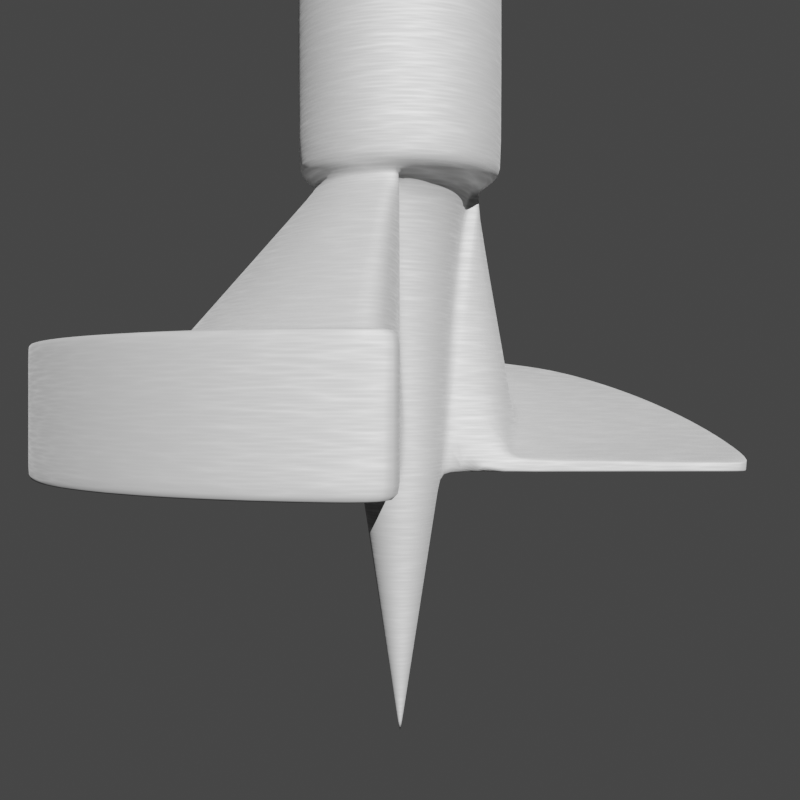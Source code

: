 # Source: Powerbore_Drill_Bit.blend  (saved by Blender 2.80.41; exported with 4.5.12 LTS)
import bpy
from mathutils import Matrix  # noqa: F401  (used for matrix-valued properties, if any)

bpy.ops.wm.read_factory_settings(use_empty=True)
scene = bpy.context.scene
scene.name = 'Scene'

# ---- collections
col_collection = bpy.data.collections.new('Collection'); scene.collection.children.link(col_collection)

# ---- materials (node trees are filled in below, after node groups)
mat_material_001 = bpy.data.materials.new('Material.001')
mat_material_001.alpha_threshold = 0.0
mat_material_001.line_color = (0.0, 0.0, 0.0, 1.0)

# ---- material node trees
mat_material_001.use_nodes = True; mat_material_001.node_tree.nodes.clear()
_N = mat_material_001.node_tree.nodes; _L = mat_material_001.node_tree.links
n0 = _N.new('ShaderNodeMixShader'); n0.name = 'Mix Shader'; n0.location = (433, 185)
n1 = _N.new('ShaderNodeTexVoronoi'); n1.name = 'Voronoi Texture'; n1.location = (-136, 423)
n1.inputs[2].default_value = 200.0
n2 = _N.new('ShaderNodeTexCoord'); n2.name = 'Texture Coordinate'; n2.location = (-835, 455)
n3 = _N.new('ShaderNodeMapping'); n3.name = 'Mapping'; n3.location = (-586, 484)
n3.inputs[2].default_value = (0.1588, -0.8604, 0.0)
n3.inputs[3].default_value = (0.1, 0.1, 5.0)
n4 = _N.new('ShaderNodeOutputMaterial'); n4.name = 'Material Output'; n4.location = (914, 136)
n5 = _N.new('ShaderNodeMixShader'); n5.name = 'Mix Shader.001'; n5.location = (694, 78)
n5.inputs[0].default_value = 0.1
n6 = _N.new('ShaderNodeBsdfAnisotropic'); n6.name = 'Glossy BSDF.001'; n6.location = (455, -89)
n6.distribution = 'GGX'
n6.inputs[0].default_value = (0.5555, 0.5555, 0.5555, 1.0)
n6.inputs[1].default_value = 0.7376
n7 = _N.new('ShaderNodeBsdfAnisotropic'); n7.name = 'Glossy BSDF'; n7.location = (-129, -89)
n7.distribution = 'GGX'
n7.inputs[0].default_value = (1.0, 1.0, 1.0, 1.0)
n7.inputs[1].default_value = 0.7389
n8 = _N.new('ShaderNodeMixShader'); n8.name = 'Mix Shader.002'; n8.location = (136, 39)
n8.inputs[0].default_value = 0.603
n9 = _N.new('ShaderNodeBsdfPrincipled'); n9.name = 'Principled BSDF'; n9.location = (-558, 150)
n9.distribution = 'GGX'
n9.subsurface_method = 'BURLEY'
n9.inputs[0].default_value = (0.384, 0.384, 0.384, 1.0)
n9.inputs[1].default_value = 0.4349
n9.inputs[2].default_value = 0.7365
n9.inputs[3].default_value = 1.45
n9.inputs[24].default_value = 0.04698
n10 = _N.new('ShaderNodeMath'); n10.name = 'Math'; n10.location = (0, 0)
n10.operation = 'MULTIPLY'
_L.new(n0.outputs[0], n5.inputs[1])
_L.new(n7.outputs[0], n8.inputs[2])
_L.new(n3.outputs[0], n1.inputs[0])
_L.new(n2.outputs[0], n3.inputs[0])
_L.new(n9.outputs[0], n0.inputs[1])
_L.new(n5.outputs[0], n4.inputs[0])
_L.new(n6.outputs[0], n5.inputs[2])
_L.new(n8.outputs[0], n0.inputs[2])
_L.new(n9.outputs[0], n8.inputs[1])
_L.new(n10.outputs[0], n0.inputs[0])
_L.new(n1.outputs[0], n10.inputs[0])
_L.new(n1.outputs[0], n10.inputs[1])
n4.is_active_output = True

# ---- world
world_world = bpy.data.worlds.new('World'); scene.world = world_world
world_world.use_nodes = True; world_world.node_tree.nodes.clear()
_N = world_world.node_tree.nodes; _L = world_world.node_tree.links
n0 = _N.new('ShaderNodeOutputWorld'); n0.name = 'World Output'; n0.location = (300, 300)
n1 = _N.new('ShaderNodeBackground'); n1.name = 'Background'; n1.location = (10, 300)
n1.inputs[0].default_value = (0.05088, 0.05088, 0.05088, 1.0)
_L.new(n1.outputs[0], n0.inputs[0])
n0.is_active_output = True
world_world.color = (0.05088, 0.05088, 0.05088)
world_world.use_sun_shadow = False
world_world.sun_shadow_jitter_overblur = 0.0

# ---- cameras
cam_camera_001 = bpy.data.cameras.new('Camera.001')
cam_camera_001.clip_end = 100.0
cam_camera_001.ortho_scale = 7.314
cam_camera_001.dof.focus_distance = 0.0

# ---- lights
light_light = bpy.data.lights.new('Light', 'SUN')
light_light.transmission_factor = 0.0
light_light.cutoff_distance = 30.0
light_light.angle = 0.0
light_light.shadow_buffer_clip_start = 1.001
light_light.shadow_cascade_max_distance = 1000.0

# ---- meshes
me_cylinder_005 = bpy.data.meshes.new('Cylinder.005')
me_cylinder_005.from_pydata([(0.0, 1.0, -1.0), (0.0, 1.0, 1.0), (0.1951, 0.9808, -1.0), (0.1951, 0.9808, 1.0), (0.3827, 0.9239, -1.0), (0.3827, 0.9239, 1.0), (0.5556, 0.8315, -1.0), (0.5556, 0.8315, 1.0), (0.7071, 0.7071, -1.0), (0.7071, 0.7071, 1.0), (0.8315, 0.5556, -1.0), (0.8315, 0.5556, 1.0), (0.9239, 0.3827, -1.0), (0.9239, 0.3827, 1.0), (0.9808, 0.1951, -1.0), (0.9808, 0.1951, 1.0), (1.0, 7.55e-08, -1.0), (1.0, 7.55e-08, 1.0), (0.9808, -0.1951, -1.0), (0.9808, -0.1951, 1.0), (0.9239, -0.3827, -1.0), (0.9239, -0.3827, 1.0), (0.8315, -0.5556, -1.0), (0.8315, -0.5556, 1.0), (0.7071, -0.7071, -1.0), (0.7071, -0.7071, 1.0), (0.5556, -0.8315, -1.0), (0.5556, -0.8315, 1.0), (0.3827, -0.9239, -1.0), (0.3827, -0.9239, 1.0), (0.1951, -0.9808, -1.0), (0.1951, -0.9808, 1.0), (-3.258e-07, -1.0, -1.0), (-3.258e-07, -1.0, 1.0), (-0.1951, -0.9808, -1.0), (-0.1951, -0.9808, 1.0), (-0.3827, -0.9239, -1.0), (-0.3827, -0.9239, 1.0), (-0.5556, -0.8315, -1.0), (-0.5556, -0.8315, 1.0), (-0.7071, -0.7071, -1.0), (-0.7071, -0.7071, 1.0), (-0.8315, -0.5556, -1.0), (-0.8315, -0.5556, 1.0), (-0.9239, -0.3827, -1.0), (-0.9239, -0.3827, 1.0), (-0.9808, -0.1951, -1.0), (-0.9808, -0.1951, 1.0), (-1.0, 9.656e-07, -1.0), (-1.0, 9.656e-07, 1.0), (-0.9808, 0.1951, -1.0), (-0.9808, 0.1951, 1.0), (-0.9239, 0.3827, -1.0), (-0.9239, 0.3827, 1.0), (-0.8315, 0.5556, -1.0), (-0.8315, 0.5556, 1.0), (-0.7071, 0.7071, -1.0), (-0.7071, 0.7071, 1.0), (-0.5556, 0.8315, -1.0), (-0.5556, 0.8315, 1.0), (-0.3827, 0.9239, -1.0), (-0.3827, 0.9239, 1.0), (-0.1951, 0.9808, -1.0), (-0.1951, 0.9808, 1.0)], [], [(0, 1, 3, 2), (2, 3, 5, 4), (4, 5, 7, 6), (6, 7, 9, 8), (8, 9, 11, 10), (10, 11, 13, 12), (12, 13, 15, 14), (14, 15, 17, 16), (16, 17, 19, 18), (18, 19, 21, 20), (20, 21, 23, 22), (22, 23, 25, 24), (24, 25, 27, 26), (26, 27, 29, 28), (28, 29, 31, 30), (30, 31, 33, 32), (32, 33, 35, 34), (34, 35, 37, 36), (36, 37, 39, 38), (38, 39, 41, 40), (40, 41, 43, 42), (42, 43, 45, 44), (44, 45, 47, 46), (46, 47, 49, 48), (48, 49, 51, 50), (50, 51, 53, 52), (52, 53, 55, 54), (54, 55, 57, 56), (56, 57, 59, 58), (58, 59, 61, 60), (3, 1, 63, 61, 59, 57, 55, 53, 51, 49, 47, 45, 43, 41, 39, 37, 35, 33, 31, 29, 27, 25, 23, 21, 19, 17, 15, 13, 11, 9, 7, 5), (60, 61, 63, 62), (62, 63, 1, 0), (0, 2, 4, 6, 8, 10, 12, 14, 16, 18, 20, 22, 24, 26, 28, 30, 32, 34, 36, 38, 40, 42, 44, 46, 48, 50, 52, 54, 56, 58, 60, 62)])
me_cylinder_005.polygons.foreach_set('use_smooth', [True] * 34)
_uv = me_cylinder_005.uv_layers.new(name='UVMap')
_uv.uv.foreach_set('vector', [1.0, 0.5, 1.0, 1.0, 0.9688, 1.0, 0.9688, 0.5, 0.9688, 0.5, 0.9688, 1.0, 0.9375, 1.0, 0.9375, 0.5, 0.9375, 0.5, 0.9375, 1.0, 0.9062, 1.0, 0.9062, 0.5, 0.9062, 0.5, 0.9062, 1.0, 0.875, 1.0, 0.875, 0.5, 0.875, 0.5, 0.875, 1.0, 0.8438, 1.0, 0.8438, 0.5, 0.8438, 0.5, 0.8438, 1.0, 0.8125, 1.0, 0.8125, 0.5, 0.8125, 0.5, 0.8125, 1.0, 0.7812, 1.0, 0.7812, 0.5, 0.7812, 0.5, 0.7812, 1.0, 0.75, 1.0, 0.75, 0.5, 0.75, 0.5, 0.75, 1.0, 0.7188, 1.0, 0.7188, 0.5, 0.7188, 0.5, 0.7188, 1.0, 0.6875, 1.0, 0.6875, 0.5, 0.6875, 0.5, 0.6875, 1.0, 0.6562, 1.0, 0.6562, 0.5, 0.6562, 0.5, 0.6562, 1.0, 0.625, 1.0, 0.625, 0.5, 0.625, 0.5, 0.625, 1.0, 0.5938, 1.0, 0.5938, 0.5, 0.5938, 0.5, 0.5938, 1.0, 0.5625, 1.0, 0.5625, 0.5, 0.5625, 0.5, 0.5625, 1.0, 0.5312, 1.0, 0.5312, 0.5, 0.5312, 0.5, 0.5312, 1.0, 0.5, 1.0, 0.5, 0.5, 0.5, 0.5, 0.5, 1.0, 0.4688, 1.0, 0.4688, 0.5, 0.4688, 0.5, 0.4688, 1.0, 0.4375, 1.0, 0.4375, 0.5, 0.4375, 0.5, 0.4375, 1.0, 0.4062, 1.0, 0.4062, 0.5, 0.4062, 0.5, 0.4062, 1.0, 0.375, 1.0, 0.375, 0.5, 0.375, 0.5, 0.375, 1.0, 0.3438, 1.0, 0.3438, 0.5, 0.3438, 0.5, 0.3438, 1.0, 0.3125, 1.0, 0.3125, 0.5, 0.3125, 0.5, 0.3125, 1.0, 0.2812, 1.0, 0.2812, 0.5, 0.2812, 0.5, 0.2812, 1.0, 0.25, 1.0, 0.25, 0.5, 0.25, 0.5, 0.25, 1.0, 0.2188, 1.0, 0.2188, 0.5, 0.2188, 0.5, 0.2188, 1.0, 0.1875, 1.0, 0.1875, 0.5, 0.1875, 0.5, 0.1875, 1.0, 0.1562, 1.0, 0.1562, 0.5, 0.1562, 0.5, 0.1562, 1.0, 0.125, 1.0, 0.125, 0.5, 0.125, 0.5, 0.125, 1.0, 0.09375, 1.0, 0.09375, 0.5, 0.09375, 0.5, 0.09375, 1.0, 0.0625, 1.0, 0.0625, 0.5, 0.2968, 0.4854, 0.25, 0.49, 0.2032, 0.4854, 0.1582, 0.4717, 0.1167, 0.4496, 0.08029, 0.4197, 0.05045, 0.3833, 0.02827, 0.3418, 0.01461, 0.2968, 0.01, 0.25, 0.01461, 0.2032, 0.02827, 0.1582, 0.05045, 0.1167, 0.08029, 0.08029, 0.1167, 0.05045, 0.1582, 0.02827, 0.2032, 0.01461, 0.25, 0.01, 0.2968, 0.01461, 0.3418, 0.02827, 0.3833, 0.05045, 0.4197, 0.08029, 0.4496, 0.1167, 0.4717, 0.1582, 0.4854, 0.2032, 0.49, 0.25, 0.4854, 0.2968, 0.4717, 0.3418, 0.4496, 0.3833, 0.4197, 0.4197, 0.3833, 0.4496, 0.3418, 0.4717, 0.0625, 0.5, 0.0625, 1.0, 0.03125, 1.0, 0.03125, 0.5, 0.03125, 0.5, 0.03125, 1.0, 0.0, 1.0, 0.0, 0.5, 0.75, 0.49, 0.7968, 0.4854, 0.8418, 0.4717, 0.8833, 0.4496, 0.9197, 0.4197, 0.9496, 0.3833, 0.9717, 0.3418, 0.9854, 0.2968, 0.99, 0.25, 0.9854, 0.2032, 0.9717, 0.1582, 0.9496, 0.1167, 0.9197, 0.08029, 0.8833, 0.05045, 0.8418, 0.02827, 0.7968, 0.01461, 0.75, 0.01, 0.7032, 0.01461, 0.6582, 0.02827, 0.6167, 0.05045, 0.5803, 0.08029, 0.5504, 0.1167, 0.5283, 0.1582, 0.5146, 0.2032, 0.51, 0.25, 0.5146, 0.2968, 0.5283, 0.3418, 0.5504, 0.3833, 0.5803, 0.4197, 0.6167, 0.4496, 0.6582, 0.4717, 0.7032, 0.4854])
me_cylinder_005.use_remesh_preserve_volume = False
me_cylinder_005.use_remesh_preserve_attributes = False
me_cylinder_005.use_mirror_vertex_groups = False
me_cylinder_005.update()
me_cylinder = bpy.data.meshes.new('Cylinder')
me_cylinder.from_pydata([(2.39e-08, 0.7987, -8.166), (6.65e-08, 0.4444, 5.684), (0.1558, 0.7834, -8.166), (0.08669, 0.4358, 5.684), (0.3057, 0.7379, -8.166), (0.1701, 0.4105, 5.684), (0.4438, 0.6641, -8.166), (0.2469, 0.3695, 5.684), (0.5648, 0.5648, -8.166), (0.3142, 0.3142, 5.684), (0.6641, 0.4438, -8.166), (0.3695, 0.2469, 5.684), (0.7379, 0.3057, -8.166), (0.4105, 0.1701, 5.684), (0.7834, 0.1558, -8.166), (0.4358, 0.08669, 5.684), (0.7987, 1.177e-07, -8.166), (0.4444, 1.963e-07, 5.684), (0.7834, -0.1558, -8.166), (0.4358, -0.08669, 5.684), (0.7379, -0.3057, -8.166), (0.4105, -0.1701, 5.684), (0.6641, -0.4438, -8.166), (0.3695, -0.2469, 5.684), (0.5648, -0.5648, -8.166), (0.3142, -0.3142, 5.684), (0.4438, -0.6641, -8.166), (0.2469, -0.3695, 5.684), (0.3057, -0.7379, -8.166), (0.1701, -0.4105, 5.684), (0.1558, -0.7834, -8.166), (0.08669, -0.4358, 5.684), (-2.364e-07, -0.7987, -8.166), (-7.829e-08, -0.4444, 5.684), (-0.1558, -0.7834, -8.166), (-0.08669, -0.4358, 5.684), (-0.3057, -0.7379, -8.166), (-0.1701, -0.4105, 5.684), (-0.4438, -0.6641, -8.166), (-0.2469, -0.3695, 5.684), (-0.5648, -0.5648, -8.166), (-0.3142, -0.3142, 5.684), (-0.6641, -0.4438, -8.166), (-0.3695, -0.2469, 5.684), (-0.7379, -0.3057, -8.166), (-0.4105, -0.1701, 5.684), (-0.7834, -0.1558, -8.166), (-0.4358, -0.08669, 5.684), (-0.7987, 8.286e-07, -8.166), (-0.4444, 5.918e-07, 5.684), (-0.7834, 0.1558, -8.166), (-0.4358, 0.08669, 5.684), (-0.7379, 0.3057, -8.166), (-0.4105, 0.1701, 5.684), (-0.6641, 0.4438, -8.166), (-0.3695, 0.2469, 5.684), (-0.5648, 0.5648, -8.166), (-0.3142, 0.3142, 5.684), (-0.4438, 0.6641, -8.166), (-0.2469, 0.3695, 5.684), (-0.3057, 0.7379, -8.166), (-0.1701, 0.4106, 5.684), (-0.1558, 0.7834, -8.166), (-0.08669, 0.4358, 5.684), (0.0, 1.0, 5.276), (0.1951, 0.9808, 5.276), (0.3827, 0.9239, 5.276), (0.5556, 0.8315, 5.276), (0.7071, 0.7071, 5.276), (0.8315, 0.5556, 5.276), (0.9239, 0.3827, 5.276), (0.9808, 0.1951, 5.276), (1.0, 7.55e-08, 5.276), (0.9808, -0.1951, 5.276), (0.9239, -0.3827, 5.276), (0.8315, -0.5556, 5.276), (0.7071, -0.7071, 5.276), (0.5556, -0.8315, 5.276), (0.3827, -0.9239, 5.276), (0.1951, -0.9808, 5.276), (-3.258e-07, -1.0, 5.276), (-0.1951, -0.9808, 5.276), (-0.3827, -0.9239, 5.276), (-0.5556, -0.8315, 5.276), (-0.7071, -0.7071, 5.276), (-0.8315, -0.5556, 5.276), (-0.9239, -0.3827, 5.276), (-0.9808, -0.1951, 5.276), (-1.0, 9.656e-07, 5.276), (-0.9808, 0.1951, 5.276), (-0.9239, 0.3827, 5.276), (-0.8315, 0.5556, 5.276), (-0.7071, 0.7071, 5.276), (-0.5556, 0.8315, 5.276), (-0.3827, 0.9239, 5.276), (-0.1951, 0.9808, 5.276), (-1.481e-06, 0.3475, 8.86), (0.06779, 0.3408, 8.86), (0.133, 0.321, 8.86), (0.193, 0.2889, 8.86), (0.2457, 0.2457, 8.86), (0.2889, 0.193, 8.86), (0.321, 0.133, 8.86), (0.3408, 0.06779, 8.86), (0.3475, 2.153e-07, 8.86), (0.3408, -0.06779, 8.86), (0.321, -0.133, 8.86), (0.2889, -0.193, 8.86), (0.2457, -0.2457, 8.86), (0.193, -0.2889, 8.86), (0.133, -0.321, 8.86), (0.06778, -0.3408, 8.86), (-1.59e-06, -0.3475, 8.86), (-0.06779, -0.3408, 8.86), (-0.133, -0.321, 8.86), (-0.193, -0.2889, 8.86), (-0.2457, -0.2457, 8.86), (-0.2889, -0.193, 8.86), (-0.321, -0.133, 8.86), (-0.3408, -0.06779, 8.86), (-0.3475, 5.288e-07, 8.86), (-0.3408, 0.06779, 8.86), (-0.321, 0.133, 8.86), (-0.2889, 0.193, 8.86), (-0.2457, 0.2457, 8.86), (-0.193, 0.2889, 8.86), (-0.133, 0.321, 8.86), (-0.06779, 0.3408, 8.86), (4.434e-09, 0.963, 5.303), (6.207e-08, 0.4814, 5.657), (0.09392, 0.4722, 5.657), (0.1879, 0.9445, 5.303), (0.1842, 0.4448, 5.657), (0.3685, 0.8897, 5.303), (0.2675, 0.4003, 5.657), (0.535, 0.8007, 5.303), (0.3404, 0.3404, 5.657), (0.6809, 0.6809, 5.303), (0.4003, 0.2675, 5.657), (0.8007, 0.535, 5.303), (0.4448, 0.1842, 5.657), (0.8897, 0.3685, 5.303), (0.4722, 0.09392, 5.657), (0.9445, 0.1879, 5.303), (0.4814, 1.882e-07, 5.657), (0.963, 8.355e-08, 5.303), (0.4722, -0.09392, 5.657), (0.9445, -0.1879, 5.303), (0.4448, -0.1842, 5.657), (0.8897, -0.3685, 5.303), (0.4003, -0.2675, 5.657), (0.8007, -0.535, 5.303), (0.3404, -0.3404, 5.657), (0.6809, -0.6809, 5.303), (0.2675, -0.4003, 5.657), (0.535, -0.8007, 5.303), (0.1842, -0.4448, 5.657), (0.3685, -0.8897, 5.303), (0.09392, -0.4722, 5.657), (0.1879, -0.9445, 5.303), (-9.48e-08, -0.4814, 5.657), (-3.093e-07, -0.963, 5.303), (-0.09392, -0.4722, 5.657), (-0.1879, -0.9445, 5.303), (-0.1842, -0.4448, 5.657), (-0.3685, -0.8897, 5.303), (-0.2675, -0.4003, 5.657), (-0.535, -0.8007, 5.303), (-0.3404, -0.3404, 5.657), (-0.6809, -0.6809, 5.303), (-0.4003, -0.2675, 5.657), (-0.8007, -0.535, 5.303), (-0.4448, -0.1842, 5.657), (-0.8897, -0.3685, 5.303), (-0.4722, -0.09392, 5.657), (-0.9445, -0.1879, 5.303), (-0.4814, 6.167e-07, 5.657), (-0.963, 9.407e-07, 5.303), (-0.4722, 0.09392, 5.657), (-0.9445, 0.1879, 5.303), (-0.4448, 0.1842, 5.657), (-0.8897, 0.3685, 5.303), (-0.4003, 0.2675, 5.657), (-0.8007, 0.535, 5.303), (-0.3404, 0.3404, 5.657), (-0.6809, 0.6809, 5.303), (-0.2675, 0.4003, 5.657), (-0.535, 0.8007, 5.303), (-0.1842, 0.4448, 5.657), (-0.3685, 0.8897, 5.303), (-0.09392, 0.4722, 5.657), (-0.1879, 0.9445, 5.303), (0.4444, 1.963e-07, 5.939), (0.4358, -0.08669, 5.939), (-0.08669, -0.4358, 5.939), (-0.1701, -0.4105, 5.939), (-0.4105, 0.1701, 5.939), (-0.3695, 0.2469, 5.939), (0.3142, 0.3142, 5.939), (0.3695, 0.2469, 5.939), (0.2469, -0.3695, 5.939), (0.1701, -0.4105, 5.939), (-0.4106, -0.1701, 5.939), (-0.4358, -0.08669, 5.939), (-1.307e-07, 0.4444, 5.939), (0.08669, 0.4358, 5.939), (-0.08669, 0.4358, 5.939), (0.4105, -0.1701, 5.939), (-0.2469, -0.3695, 5.939), (-0.3142, 0.3142, 5.939), (0.4105, 0.1701, 5.939), (0.08669, -0.4358, 5.939), (-0.4444, 5.918e-07, 5.939), (0.1701, 0.4105, 5.939), (0.3695, -0.2469, 5.939), (-0.3142, -0.3142, 5.939), (-0.2469, 0.3695, 5.939), (0.4358, 0.08669, 5.939), (-2.755e-07, -0.4444, 5.939), (-0.4358, 0.08669, 5.939), (0.2469, 0.3695, 5.939), (0.3142, -0.3142, 5.939), (-0.3695, -0.2469, 5.939), (-0.1701, 0.4106, 5.939), (0.1951, 0.9808, 4.64), (0.3827, 0.9239, 4.64), (0.5556, 0.8315, 4.64), (0.7071, 0.7071, 4.64), (0.8315, 0.5556, 4.64), (0.9239, 0.3827, 4.64), (0.9808, 0.1951, 4.64), (1.0, 7.55e-08, 4.64), (0.9808, -0.1951, 4.64), (0.9239, -0.3827, 4.64), (0.8315, -0.5556, 4.64), (0.7071, -0.7071, 4.64), (0.5556, -0.8315, 4.64), (0.3827, -0.9239, 4.64), (0.1951, -0.9808, 4.64), (-3.258e-07, -1.0, 4.64), (-0.1951, -0.9808, 4.64), (-0.3827, -0.9239, 4.64), (-0.5556, -0.8315, 4.64), (-0.7071, -0.7071, 4.64), (-0.8315, -0.5556, 4.64), (-0.9239, -0.3827, 4.64), (-0.9808, -0.1951, 4.64), (-1.0, 9.656e-07, 4.64), (-0.9808, 0.1951, 4.64), (-0.9239, 0.3827, 4.64), (-0.8315, 0.5556, 4.64), (-0.7071, 0.7071, 4.64), (-0.5556, 0.8315, 4.64), (-0.3827, 0.9239, 4.64), (-0.1951, 0.9808, 4.64), (0.0, 1.0, 4.64), (0.4444, 1.963e-07, 8.773), (-0.0867, -0.4358, 8.773), (-0.4106, 0.1701, 8.773), (0.3142, 0.3142, 8.773), (0.2469, -0.3695, 8.773), (-0.4106, -0.1701, 8.773), (-1.419e-06, 0.4444, 8.773), (-0.08669, 0.4358, 8.773), (0.4358, -0.08669, 8.773), (-0.1701, -0.4105, 8.773), (-0.3695, 0.2469, 8.773), (0.3695, 0.2469, 8.773), (0.1701, -0.4105, 8.773), (-0.4358, -0.08669, 8.773), (0.08669, 0.4358, 8.773), (0.4105, -0.1701, 8.773), (-0.2469, -0.3695, 8.773), (-0.3142, 0.3142, 8.773), (0.4105, 0.1701, 8.773), (0.08669, -0.4358, 8.773), (-0.4444, 5.918e-07, 8.773), (0.1701, 0.4105, 8.773), (0.3695, -0.2469, 8.773), (-0.3142, -0.3142, 8.773), (-0.2469, 0.3695, 8.773), (0.4358, 0.08669, 8.773), (-1.564e-06, -0.4444, 8.773), (-0.4358, 0.08669, 8.773), (0.2469, 0.3695, 8.773), (0.3142, -0.3142, 8.773), (-0.3695, -0.2469, 8.773), (-0.1701, 0.4106, 8.773), (0.08669, 0.4358, 8.86), (-1.487e-06, 0.4444, 8.86), (0.1701, 0.4105, 8.86), (0.2469, 0.3695, 8.86), (0.3142, 0.3142, 8.86), (0.3695, 0.2469, 8.86), (0.4105, 0.1701, 8.86), (0.4358, 0.08669, 8.86), (0.4444, 1.963e-07, 8.86), (0.4358, -0.08669, 8.86), (0.4105, -0.1701, 8.86), (0.3695, -0.2469, 8.86), (0.3142, -0.3142, 8.86), (0.2469, -0.3695, 8.86), (0.1701, -0.4105, 8.86), (0.08669, -0.4358, 8.86), (-1.631e-06, -0.4444, 8.86), (-0.0867, -0.4358, 8.86), (-0.1701, -0.4105, 8.86), (-0.2469, -0.3695, 8.86), (-0.3142, -0.3142, 8.86), (-0.3695, -0.2469, 8.86), (-0.4106, -0.1701, 8.86), (-0.4358, -0.08669, 8.86), (-0.4444, 5.918e-07, 8.86), (-0.4358, 0.08669, 8.86), (-0.4106, 0.1701, 8.86), (-0.3695, 0.2469, 8.86), (-0.3142, 0.3142, 8.86), (-0.2469, 0.3695, 8.86), (-0.1701, 0.4106, 8.86), (-0.08669, 0.4358, 8.86), (-5.489e-07, 3.493, -9.757), (0.6815, 3.426, -9.757), (1.337, 3.227, -9.78), (1.941, 2.904, -9.875), (2.47, 2.47, -10.05), (2.904, 1.941, -10.25), (3.227, 1.337, -10.47), (3.43, 0.6815, -10.68), (3.493, -4.468e-07, -10.87), (-1.687e-06, -3.493, -9.757), (-0.6815, -3.426, -9.757), (-1.337, -3.227, -9.757), (-1.941, -2.904, -9.757), (-2.47, -2.47, -9.757), (-2.904, -1.941, -9.757), (-3.227, -1.337, -9.757), (-3.426, -0.6815, -9.757), (-3.493, 2.662e-06, -9.757), (-3.426, 0.6815, -9.757), (-3.227, 1.337, -9.757), (-2.904, 1.941, -9.757), (-2.47, 2.47, -9.757), (-1.941, 2.904, -9.757), (-1.337, 3.227, -9.757), (-0.6815, 3.426, -9.757), (-9.058e-07, 0.4011, -10.96), (0.07825, 0.3934, -10.96), (0.1535, 0.3706, -10.96), (0.2228, 0.3335, -10.96), (0.2836, 0.2836, -10.96), (0.3335, 0.2228, -10.96), (0.3706, 0.1535, -10.96), (0.3934, 0.07825, -10.96), (0.4011, -9.908e-07, -10.96), (0.3934, -0.07825, -10.96), (0.3706, -0.1535, -10.96), (0.3335, -0.2228, -10.96), (0.2836, -0.2836, -10.96), (0.2228, -0.3335, -10.96), (0.1535, -0.3706, -10.96), (0.07825, -0.3934, -10.96), (-5.162e-07, -0.4011, -10.96), (-0.07825, -0.3934, -10.96), (-0.1535, -0.3706, -10.96), (-0.2228, -0.3335, -10.96), (-0.2836, -0.2836, -10.96), (-0.3335, -0.2228, -10.96), (-0.3706, -0.1535, -10.96), (-0.3934, -0.07825, -10.96), (-0.4011, -4.596e-08, -10.96), (-0.3934, 0.07825, -10.96), (-0.3706, 0.1535, -10.96), (-0.3335, 0.2228, -10.96), (-0.2836, 0.2836, -10.96), (-0.2228, 0.3335, -10.96), (-0.1535, 0.3706, -10.96), (-0.07825, 0.3934, -10.96), (-4.776e-07, 3.493, -10.96), (0.6815, 3.426, -10.96), (1.337, 3.227, -10.96), (1.941, 2.904, -10.96), (2.47, 2.47, -10.96), (2.904, 1.941, -10.96), (3.227, 1.337, -10.96), (3.426, 0.6815, -10.96), (3.493, -4.468e-07, -10.96), (-1.616e-06, -3.493, -10.96), (-0.6815, -3.426, -10.96), (-1.337, -3.227, -10.96), (-1.941, -2.904, -10.96), (-2.47, -2.47, -10.96), (-2.904, -1.941, -10.96), (-3.227, -1.337, -10.96), (-3.426, -0.6815, -10.96), (-3.493, 2.662e-06, -10.96), (-3.426, 0.6815, -10.96), (-3.227, 1.337, -10.96), (-2.904, 1.941, -10.96), (-2.47, 2.47, -10.96), (-1.941, 2.904, -10.96), (-1.337, 3.227, -10.96), (-0.6815, 3.426, -10.96), (-2.242e-06, -6.221e-07, -13.53), (0.1951, 0.9808, -8.059), (0.3827, 0.9239, -8.059), (0.5556, 0.8315, -8.059), (0.7071, 0.7071, -8.059), (0.8315, 0.5556, -8.059), (0.9239, 0.3827, -8.059), (0.9808, 0.1951, -8.059), (1.0, 7.55e-08, -8.059), (0.9808, -0.1951, -8.059), (0.9239, -0.3827, -8.059), (0.8315, -0.5556, -8.059), (0.7071, -0.7071, -8.059), (0.5556, -0.8315, -8.059), (0.3827, -0.9239, -8.059), (0.1951, -0.9808, -8.059), (-3.258e-07, -1.0, -8.059), (-0.1951, -0.9808, -8.059), (-0.3827, -0.9239, -8.059), (-0.5556, -0.8315, -8.059), (-0.7071, -0.7071, -8.059), (-0.8315, -0.5556, -8.059), (-0.9239, -0.3827, -8.059), (-0.9808, -0.1951, -8.059), (-1.0, 9.656e-07, -8.059), (-0.9808, 0.1951, -8.059), (-0.9239, 0.3827, -8.059), (-0.8315, 0.5556, -8.059), (-0.7071, 0.7071, -8.059), (-0.5556, 0.8315, -8.059), (-0.3827, 0.9239, -8.059), (-0.1951, 0.9808, -8.059), (0.0, 1.0, -8.059), (0.0, 1.0, -7.903), (0.1951, 0.9808, -7.903), (0.3827, 0.9239, -7.903), (0.5556, 0.8315, -7.903), (0.7071, 0.7071, -7.903), (0.8315, 0.5556, -7.903), (0.9239, 0.3827, -7.903), (0.9808, 0.1951, -7.903), (1.0, 7.55e-08, -7.903), (0.9808, -0.1951, -7.903), (0.9239, -0.3827, -7.903), (0.8315, -0.5556, -7.903), (0.7071, -0.7071, -7.903), (0.5556, -0.8315, -7.903), (0.3827, -0.9239, -7.903), (0.1951, -0.9808, -7.903), (-3.258e-07, -1.0, -7.903), (-0.1951, -0.9808, -7.903), (-0.3827, -0.9239, -7.903), (-0.5556, -0.8315, -7.903), (-0.7071, -0.7071, -7.903), (-0.8315, -0.5556, -7.903), (-0.9239, -0.3827, -7.903), (-0.9808, -0.1951, -7.903), (-1.0, 9.656e-07, -7.903), (-0.9808, 0.1951, -7.903), (-0.9239, 0.3827, -7.903), (-0.8315, 0.5556, -7.903), (-0.7071, 0.7071, -7.903), (-0.5556, 0.8315, -7.903), (-0.3827, 0.9239, -7.903), (-0.1951, 0.9808, -7.903), (-1.784, -1.192, -9.723), (-1.517, -1.517, -9.723), (-0.8212, -1.983, -9.723), (-2.105, -0.4186, -9.723), (-0.8212, 1.983, -9.723), (-1.192, 1.784, -9.723), (-1.517, 1.517, -9.723), (-1.983, -0.8212, -9.723), (1.045, -1.646e-07, -10.83), (1.18, 0.4186, -10.64), (-1.784, 1.192, -9.723), (0.4186, 2.105, -9.723), (-0.4186, -2.105, -9.723), (-9.617e-07, -2.146, -9.723), (1.221, 0.8212, -10.43), (-2.625e-07, 2.146, -9.723), (-1.983, 0.8212, -9.723), (-2.105, 0.4186, -9.723), (-2.146, 1.746e-06, -9.723), (-0.4186, 2.105, -9.723), (1.188, 1.192, -10.22), (0.9587, 1.784, -9.841), (0.7494, 1.983, -9.746), (-1.192, -1.784, -9.723), (1.075, 1.517, -10.01), (-5.158e-07, -0.4029, -10.95), (-0.01636, -0.0395, -13.26), (0.02375, 0.03555, -13.26), (0.008338, -0.04193, -13.26), (-0.0395, 0.01636, -13.26), (0.03949, -0.01636, -13.26), (-0.03555, -0.02375, -13.26), (0.03554, 0.02375, -13.26), (-0.01636, 0.0395, -13.26), (0.01636, -0.0395, -13.26), (-2.1e-06, 0.04275, -13.26), (0.02375, -0.03555, -13.26), (-0.04275, -5.607e-07, -13.26), (0.04275, -6.614e-07, -13.26), (-0.02375, -0.03555, -13.26), (-0.008342, -0.04193, -13.26), (0.01636, 0.0395, -13.26), (0.008338, 0.04193, -13.26), (0.03554, -0.02375, -13.26), (-0.0395, -0.01636, -13.26), (0.03949, 0.01636, -13.26), (0.03023, 0.03023, -13.26), (-0.02375, 0.03555, -13.26), (-0.03023, 0.03023, -13.26), (-0.04193, 0.00834, -13.26), (0.04193, -0.008341, -13.26), (-0.03023, -0.03023, -13.26), (-0.008342, 0.04193, -13.26), (-2.058e-06, -0.04275, -13.26), (-0.03555, 0.02375, -13.26), (0.03023, -0.03023, -13.26), (-0.04193, -0.008341, -13.26), (0.04193, 0.00834, -13.26), (-9.441e-07, 0.3896, -11.03), (-0.3239, 0.2164, -11.03), (0.1491, -0.3599, -11.03), (-0.1491, -0.3599, -11.03), (0.2164, 0.3239, -11.03), (0.07601, -0.3821, -11.03), (-0.3599, 0.1491, -11.03), (0.3599, -0.1491, -11.03), (-0.3239, -0.2164, -11.03), (0.3239, 0.2164, -11.03), (-0.1491, 0.3599, -11.03), (0.2164, -0.3239, -11.03), (-0.3896, -6.248e-08, -11.03), (0.3896, -9.802e-07, -11.03), (-0.2164, -0.3239, -11.03), (-0.07601, -0.3821, -11.03), (0.1491, 0.3599, -11.03), (0.07601, 0.3821, -11.03), (0.3239, -0.2164, -11.03), (-0.3599, -0.1491, -11.03), (0.3599, 0.1491, -11.03), (0.2755, 0.2755, -11.03), (-0.2164, 0.3239, -11.03), (-0.2755, 0.2755, -11.03), (-0.3821, 0.07601, -11.03), (0.3821, -0.07601, -11.03), (-0.2755, -0.2755, -11.03), (-0.076, 0.3821, -11.03), (-5.657e-07, -0.3896, -11.03), (0.2755, -0.2755, -11.03), (-0.3821, -0.07601, -11.03), (0.3821, 0.076, -11.03), (0.5693, 0.1685, -8.172), (0.5158, -0.007649, -8.172), (0.4291, -0.17, -8.172), (0.3123, -0.3123, -8.172), (0.17, -0.4291, -8.172), (0.007647, -0.5159, -8.172), (-0.1685, -0.5693, -8.172), (0.6033, 0.6197, -8.272), (-0.8097, -0.3354, -8.256), (7.38e-09, 0.8764, -8.256), (-0.171, 0.8596, -8.256), (-0.3354, -0.8097, -8.256), (-0.7287, 0.4869, -8.256), (-3.227, -1.337, -10.89), (-2.904, -1.941, -10.89), (3.493, -4.468e-07, -10.95), (-3.426, -0.6815, -10.89), (-3.493, 2.662e-06, -10.89), (-3.426, 0.6815, -10.89), (-3.227, 1.337, -10.89), (-2.904, 1.941, -10.89), (0.6815, 3.426, -10.89), (-4.817e-07, 3.493, -10.89), (-2.47, 2.47, -10.89), (1.337, 3.227, -10.89), (-1.941, 2.904, -10.89), (-1.62e-06, -3.493, -10.89), (1.941, 2.904, -10.89), (-1.337, 3.227, -10.89), (-0.6815, -3.426, -10.89), (2.47, 2.47, -10.9), (-0.6815, 3.426, -10.89), (-1.337, -3.227, -10.89), (2.904, 1.941, -10.92), (-1.941, -2.904, -10.89), (3.227, 1.337, -10.93), (-2.47, -2.47, -10.89), (3.426, 0.6815, -10.94), (-0.7287, -0.4869, -8.256), (-0.6197, -0.6197, -8.256), (-0.8596, -0.171, -8.256), (-0.3354, 0.8097, -8.256), (-0.4869, 0.7287, -8.256), (-0.6197, 0.6197, -8.256), (0.8172, 0.171, -8.309), (0.171, 0.8596, -8.256), (-0.171, -0.8596, -8.256), (-2.782e-07, -0.8764, -8.256), (0.7753, 0.3354, -8.297), (-0.8097, 0.3354, -8.256), (-0.8596, 0.171, -8.256), (-0.8764, 8.815e-07, -8.256), (0.7018, 0.4869, -8.284), (0.48, 0.7287, -8.263), (0.3354, 0.8097, -8.256), (-0.4869, -0.7287, -8.256), (-5.162e-07, -0.4012, -10.96), (0.4464, -9.431e-07, -10.95), (-2.449e-07, -0.7866, -8.251), (0.7675, 0.1493, -8.282), (1.544, 1.348, -10.23), (-2.379, -0.4732, -9.731), (0.4732, 2.379, -9.731), (-1.348, -2.017, -9.731), (-1.715, 1.715, -9.731), (1.637, 0.9282, -10.44), (-2.425, 1.936e-06, -9.731), (0.8713, 2.241, -9.753), (-1.715, -1.715, -9.731), (-1.348, 2.017, -9.731), (1.647, 0.4732, -10.65), (-1.112e-06, -2.425, -9.731), (-2.379, 0.4732, -9.731), (1.162, 2.017, -9.848), (-2.017, -1.348, -9.731), (-0.9282, 2.241, -9.731), (1.553, -2.231e-07, -10.84), (-0.4732, -2.379, -9.731), (-2.241, 0.9282, -9.731), (0.2034, 1.023, -10.96), (-8.169e-07, 1.043, -10.96), (0.399, 0.9634, -10.96), (0.5793, 0.867, -10.96), (0.7373, 0.7373, -10.96), (0.867, 0.5793, -10.96), (0.9634, 0.399, -10.96), (1.023, 0.2034, -10.96), (1.043, -8.779e-07, -10.96), (-7.444e-07, -1.043, -10.96), (-0.2034, -1.023, -10.96), (-0.399, -0.9634, -10.96), (-0.5793, -0.867, -10.96), (-0.7373, -0.7373, -10.96), (-0.867, -0.5793, -10.96), (-0.9634, -0.399, -10.96), (-1.023, -0.2034, -10.96), (-1.043, 5.161e-07, -10.96), (-1.023, 0.2034, -10.96), (-0.9634, 0.399, -10.96), (-0.867, 0.5793, -10.96), (-0.7373, 0.7373, -10.96), (-0.5793, 0.867, -10.96), (-0.399, 0.9634, -10.96), (-0.2034, 1.023, -10.96), (-0.9282, -2.241, -9.731), (-2.241, -0.9282, -9.731), (-2.017, 1.348, -9.731), (-3.219e-07, 2.425, -9.731), (-0.4732, 2.379, -9.731), (1.364, 1.715, -10.02), (1.079, -8.401e-07, -10.95), (-7.452e-07, -1.043, -10.94), (-2.904, -1.941, -9.807), (3.493, -4.468e-07, -10.87), (-5.459e-07, 3.493, -9.807), (-1.738, -1.161, -9.659), (-1.478, -1.478, -9.659), (-2.05, -0.4077, -9.659), (-0.7997, 1.931, -9.659), (-1.161, 1.738, -9.659), (-1.478, 1.478, -9.659), (1.164, 0.4077, -10.54), (0.4077, 2.05, -9.659), (-0.4077, -2.05, -9.659), (-9.315e-07, -2.09, -9.659), (1.201, 0.7997, -10.34), (-1.931, 0.7997, -9.659), (-2.05, 0.4077, -9.659), (-2.09, 1.707e-06, -9.659), (1.166, 1.161, -10.14), (0.9375, 1.738, -9.772), (0.7311, 1.931, -9.68), (-1.161, -1.738, -9.659), (1.054, 1.478, -9.937), (-1.931, -0.7997, -9.659), (-2.506e-07, 2.09, -9.659), (-0.4077, 2.05, -9.659), (-0.7997, -1.931, -9.659), (-1.738, 1.161, -9.659), (-3.227, -1.337, -9.807), (-3.426, -0.6815, -9.807), (-3.493, 2.662e-06, -9.807), (-3.426, 0.6815, -9.807), (-3.227, 1.337, -9.807), (-2.904, 1.941, -9.807), (0.6815, 3.426, -9.807), (-2.47, 2.47, -9.807), (1.337, 3.227, -9.829), (-1.941, 2.904, -9.807), (-1.684e-06, -3.493, -9.807), (1.941, 2.904, -9.92), (-1.337, 3.227, -9.807), (-0.6815, -3.426, -9.807), (2.47, 2.47, -10.09), (-0.6815, 3.426, -9.807), (-1.337, -3.227, -9.807), (2.904, 1.941, -10.28), (-1.941, -2.904, -9.807), (3.227, 1.337, -10.49), (-2.47, -2.47, -9.807), (3.43, 0.6815, -10.69), (-5.159e-07, -0.4028, -10.95), (1.019, -1.99e-07, -10.84), (1.532, -2.504e-07, -10.85), (-1.096e-06, -2.364, -9.784), (2.763, 1.879, -10.25), (-3.317, -0.6599, -9.755), (0.6599, 3.317, -9.755), (-1.879, -2.812, -9.755), (-2.392, 2.392, -9.755), (3.062, 1.294, -10.46), (-3.382, 2.587e-06, -9.755), (1.288, 3.125, -9.777), (-2.392, -2.392, -9.755), (-1.879, 2.812, -9.755), (3.245, 0.6599, -10.68), (-1.627e-06, -3.382, -9.755), (-3.317, 0.6599, -9.755), (1.86, 2.812, -9.872), (-2.812, -1.879, -9.755), (-1.294, 3.125, -9.755), (3.292, -4.236e-07, -10.86), (-0.6599, -3.317, -9.755), (-3.125, 1.294, -9.755), (-5.128e-07, 3.239, -10.96), (3.243, -4.876e-07, -10.95), (-1.529e-06, -3.239, -10.89), (0.6319, 3.177, -10.96), (1.239, 2.992, -10.96), (1.799, 2.693, -10.96), (2.29, 2.29, -10.96), (2.693, 1.799, -10.96), (2.992, 1.239, -10.96), (3.177, 0.6319, -10.96), (3.239, -4.915e-07, -10.96), (-1.525e-06, -3.239, -10.96), (-0.6319, -3.177, -10.96), (-1.239, -2.992, -10.96), (-1.799, -2.693, -10.96), (-2.29, -2.29, -10.96), (-2.693, -1.799, -10.96), (-2.992, -1.239, -10.96), (-3.177, -0.6319, -10.96), (-3.239, 2.44e-06, -10.96), (-3.177, 0.6319, -10.96), (-2.992, 1.239, -10.96), (-2.693, 1.799, -10.96), (-2.29, 2.29, -10.96), (-1.799, 2.693, -10.96), (-1.239, 2.992, -10.96), (-0.6319, 3.177, -10.96), (-1.294, -3.125, -9.755), (-3.125, -1.294, -9.755), (-2.812, 1.879, -9.755), (-5.254e-07, 3.382, -9.755), (-0.6599, 3.317, -9.755), (2.355, 2.392, -10.04), (3.29, -4.264e-07, -10.87), (-1.623e-06, -3.376, -9.805)], [], [(129, 1, 3, 130), (130, 3, 5, 132), (132, 5, 7, 134), (134, 7, 9, 136), (136, 9, 11, 138), (138, 11, 13, 140), (140, 13, 15, 142), (142, 15, 17, 144), (144, 17, 19, 146), (146, 19, 21, 148), (148, 21, 23, 150), (150, 23, 25, 152), (152, 25, 27, 154), (154, 27, 29, 156), (156, 29, 31, 158), (158, 31, 33, 160), (160, 33, 35, 162), (162, 35, 37, 164), (164, 37, 39, 166), (166, 39, 41, 168), (168, 41, 43, 170), (170, 43, 45, 172), (172, 45, 47, 174), (174, 47, 49, 176), (176, 49, 51, 178), (178, 51, 53, 180), (180, 53, 55, 182), (182, 55, 57, 184), (184, 57, 59, 186), (186, 59, 61, 188), (264, 256, 296, 297), (188, 61, 63, 190), (190, 63, 1, 129), (690, 686, 487, 491), (254, 95, 64, 255), (253, 94, 95, 254), (252, 93, 94, 253), (251, 92, 93, 252), (250, 91, 92, 251), (249, 90, 91, 250), (248, 89, 90, 249), (247, 88, 89, 248), (246, 87, 88, 247), (245, 86, 87, 246), (244, 85, 86, 245), (243, 84, 85, 244), (242, 83, 84, 243), (241, 82, 83, 242), (240, 81, 82, 241), (239, 80, 81, 240), (238, 79, 80, 239), (237, 78, 79, 238), (236, 77, 78, 237), (235, 76, 77, 236), (234, 75, 76, 235), (233, 74, 75, 234), (232, 73, 74, 233), (231, 72, 73, 232), (230, 71, 72, 231), (229, 70, 71, 230), (228, 69, 70, 229), (227, 68, 69, 228), (226, 67, 68, 227), (225, 66, 67, 226), (224, 65, 66, 225), (255, 64, 65, 224), (97, 96, 127, 126, 125, 124, 123, 122, 121, 120, 119, 118, 117, 116, 115, 114, 113, 112, 111, 110, 109, 108, 107, 106, 105, 104, 103, 102, 101, 100, 99, 98), (265, 257, 305, 306), (266, 258, 314, 315), (267, 259, 292, 293), (268, 260, 301, 302), (269, 261, 310, 311), (270, 262, 289, 288), (262, 263, 319, 289), (271, 264, 297, 298), (272, 265, 306, 307), (273, 266, 315, 316), (274, 267, 293, 294), (275, 268, 302, 303), (276, 269, 311, 312), (277, 270, 288, 290), (278, 271, 298, 299), (279, 272, 307, 308), (280, 273, 316, 317), (281, 274, 294, 295), (282, 275, 303, 304), (283, 276, 312, 313), (284, 277, 290, 291), (285, 278, 299, 300), (286, 279, 308, 309), (287, 280, 317, 318), (256, 281, 295, 296), (257, 282, 304, 305), (258, 283, 313, 314), (259, 284, 291, 292), (260, 285, 300, 301), (261, 286, 309, 310), (263, 287, 318, 319), (95, 191, 128, 64), (191, 190, 129, 128), (94, 189, 191, 95), (189, 188, 190, 191), (93, 187, 189, 94), (187, 186, 188, 189), (92, 185, 187, 93), (185, 184, 186, 187), (91, 183, 185, 92), (183, 182, 184, 185), (90, 181, 183, 91), (181, 180, 182, 183), (89, 179, 181, 90), (179, 178, 180, 181), (88, 177, 179, 89), (177, 176, 178, 179), (87, 175, 177, 88), (175, 174, 176, 177), (86, 173, 175, 87), (173, 172, 174, 175), (85, 171, 173, 86), (171, 170, 172, 173), (84, 169, 171, 85), (169, 168, 170, 171), (83, 167, 169, 84), (167, 166, 168, 169), (82, 165, 167, 83), (165, 164, 166, 167), (81, 163, 165, 82), (163, 162, 164, 165), (80, 161, 163, 81), (161, 160, 162, 163), (79, 159, 161, 80), (159, 158, 160, 161), (78, 157, 159, 79), (157, 156, 158, 159), (77, 155, 157, 78), (155, 154, 156, 157), (76, 153, 155, 77), (153, 152, 154, 155), (75, 151, 153, 76), (151, 150, 152, 153), (74, 149, 151, 75), (149, 148, 150, 151), (73, 147, 149, 74), (147, 146, 148, 149), (72, 145, 147, 73), (145, 144, 146, 147), (71, 143, 145, 72), (143, 142, 144, 145), (70, 141, 143, 71), (141, 140, 142, 143), (69, 139, 141, 70), (139, 138, 140, 141), (68, 137, 139, 69), (137, 136, 138, 139), (67, 135, 137, 68), (135, 134, 136, 137), (66, 133, 135, 67), (133, 132, 134, 135), (65, 131, 133, 66), (131, 130, 132, 133), (64, 128, 131, 65), (128, 129, 130, 131), (63, 61, 223, 206), (45, 43, 222, 202), (27, 25, 221, 200), (9, 7, 220, 198), (53, 51, 219, 196), (35, 33, 218, 194), (17, 15, 217, 192), (61, 59, 216, 223), (43, 41, 215, 222), (25, 23, 214, 221), (7, 5, 213, 220), (51, 49, 212, 219), (33, 31, 211, 218), (15, 13, 210, 217), (59, 57, 209, 216), (41, 39, 208, 215), (23, 21, 207, 214), (5, 3, 205, 213), (49, 47, 203, 212), (31, 29, 201, 211), (13, 11, 199, 210), (57, 55, 197, 209), (39, 37, 195, 208), (21, 19, 193, 207), (1, 63, 206, 204), (3, 1, 204, 205), (47, 45, 202, 203), (29, 27, 200, 201), (11, 9, 198, 199), (55, 53, 196, 197), (37, 35, 194, 195), (19, 17, 192, 193), (435, 255, 224, 436), (436, 224, 225, 437), (437, 225, 226, 438), (438, 226, 227, 439), (439, 227, 228, 440), (440, 228, 229, 441), (441, 229, 230, 442), (442, 230, 231, 443), (443, 231, 232, 444), (444, 232, 233, 445), (445, 233, 234, 446), (446, 234, 235, 447), (447, 235, 236, 448), (448, 236, 237, 449), (449, 237, 238, 450), (450, 238, 239, 451), (451, 239, 240, 452), (452, 240, 241, 453), (453, 241, 242, 454), (454, 242, 243, 455), (455, 243, 244, 456), (456, 244, 245, 457), (457, 245, 246, 458), (458, 246, 247, 459), (459, 247, 248, 460), (460, 248, 249, 461), (461, 249, 250, 462), (462, 250, 251, 463), (463, 251, 252, 464), (464, 252, 253, 465), (465, 253, 254, 466), (466, 254, 255, 435), (206, 223, 287, 263), (202, 222, 286, 261), (200, 221, 285, 260), (198, 220, 284, 259), (196, 219, 283, 258), (194, 218, 282, 257), (192, 217, 281, 256), (223, 216, 280, 287), (222, 215, 279, 286), (221, 214, 278, 285), (220, 213, 277, 284), (219, 212, 276, 283), (218, 211, 275, 282), (217, 210, 274, 281), (216, 209, 273, 280), (215, 208, 272, 279), (214, 207, 271, 278), (213, 205, 270, 277), (212, 203, 269, 276), (211, 201, 268, 275), (210, 199, 267, 274), (209, 197, 266, 273), (208, 195, 265, 272), (207, 193, 264, 271), (204, 206, 263, 262), (205, 204, 262, 270), (203, 202, 261, 269), (201, 200, 260, 268), (199, 198, 259, 267), (197, 196, 258, 266), (195, 194, 257, 265), (193, 192, 256, 264), (96, 97, 288, 289), (97, 98, 290, 288), (98, 99, 291, 290), (99, 100, 292, 291), (100, 101, 293, 292), (101, 102, 294, 293), (102, 103, 295, 294), (103, 104, 296, 295), (104, 105, 297, 296), (105, 106, 298, 297), (106, 107, 299, 298), (107, 108, 300, 299), (108, 109, 301, 300), (109, 110, 302, 301), (110, 111, 303, 302), (111, 112, 304, 303), (112, 113, 305, 304), (113, 114, 306, 305), (114, 115, 307, 306), (115, 116, 308, 307), (116, 117, 309, 308), (117, 118, 310, 309), (118, 119, 311, 310), (119, 120, 312, 311), (120, 121, 313, 312), (121, 122, 314, 313), (122, 123, 315, 314), (123, 124, 316, 315), (124, 125, 317, 316), (125, 126, 318, 317), (126, 127, 319, 318), (127, 96, 289, 319), (571, 570, 392, 391), (691, 674, 470, 474), (692, 679, 478, 482), (693, 692, 482, 486), (694, 689, 490, 469), (695, 677, 473, 477), (686, 682, 481, 487), (674, 685, 485, 470), (679, 688, 489, 478), (689, 673, 468, 490), (677, 676, 472, 473), (682, 678, 476, 481), (685, 684, 484, 485), (688, 687, 488, 489), (673, 672, 467, 468), (676, 675, 471, 472), (681, 680, 479, 480), (684, 683, 483, 484), (687, 690, 491, 488), (672, 691, 474, 467), (675, 693, 486, 471), (680, 694, 469, 479), (683, 695, 477, 483), (525, 542, 509, 502), (570, 573, 393, 392), (573, 574, 394, 393), (574, 575, 395, 394), (575, 576, 396, 395), (576, 577, 397, 396), (579, 578, 378, 377), (577, 580, 398, 397), (578, 581, 379, 378), (580, 582, 399, 398), (581, 584, 380, 379), (582, 585, 400, 399), (583, 586, 387, 386), (584, 587, 381, 380), (585, 588, 401, 400), (586, 589, 388, 387), (587, 590, 382, 381), (588, 579, 377, 401), (589, 591, 389, 388), (590, 592, 383, 382), (591, 593, 390, 389), (592, 594, 384, 383), (593, 571, 391, 390), (594, 572, 385, 384), (744, 741, 377, 378), (745, 744, 378, 379), (746, 745, 379, 380), (747, 746, 380, 381), (748, 747, 381, 382), (749, 748, 382, 383), (750, 749, 383, 384), (751, 750, 384, 385), (753, 752, 386, 387), (754, 753, 387, 388), (755, 754, 388, 389), (756, 755, 389, 390), (757, 756, 390, 391), (758, 757, 391, 392), (759, 758, 392, 393), (760, 759, 393, 394), (761, 760, 394, 395), (762, 761, 395, 396), (763, 762, 396, 397), (764, 763, 397, 398), (765, 764, 398, 399), (766, 765, 399, 400), (767, 766, 400, 401), (741, 767, 401, 377), (526, 548, 515, 521), (527, 530, 495, 501), (542, 541, 508, 509), (548, 547, 514, 515), (530, 553, 520, 495), (541, 529, 494, 508), (547, 535, 500, 514), (553, 540, 507, 520), (529, 546, 513, 494), (535, 552, 519, 500), (540, 528, 493, 507), (546, 534, 499, 513), (552, 525, 502, 519), (528, 539, 506, 493), (534, 545, 512, 499), (539, 551, 518, 506), (545, 556, 524, 512), (551, 533, 498, 518), (556, 538, 505, 524), (533, 544, 511, 498), (538, 550, 517, 505), (544, 555, 523, 511), (550, 532, 497, 517), (555, 537, 504, 523), (532, 543, 510, 497), (537, 549, 516, 504), (543, 554, 522, 510), (549, 531, 496, 516), (554, 536, 503, 522), (531, 526, 521, 496), (536, 527, 501, 503), (62, 433, 434, 0), (60, 432, 433, 62), (58, 431, 432, 60), (56, 430, 431, 58), (54, 429, 430, 56), (52, 428, 429, 54), (50, 427, 428, 52), (48, 426, 427, 50), (46, 425, 426, 48), (44, 424, 425, 46), (42, 423, 424, 44), (40, 422, 423, 42), (38, 421, 422, 40), (36, 420, 421, 38), (34, 419, 420, 36), (32, 418, 419, 34), (30, 417, 418, 32), (28, 416, 417, 30), (26, 415, 416, 28), (24, 414, 415, 26), (22, 413, 414, 24), (20, 412, 413, 22), (18, 411, 412, 20), (16, 410, 411, 18), (14, 409, 410, 16), (12, 408, 409, 14), (10, 407, 408, 12), (8, 406, 407, 10), (6, 405, 406, 8), (4, 404, 405, 6), (2, 403, 404, 4), (0, 434, 403, 2), (433, 466, 435, 434), (432, 465, 466, 433), (431, 464, 465, 432), (430, 463, 464, 431), (429, 462, 463, 430), (428, 461, 462, 429), (427, 460, 461, 428), (426, 459, 460, 427), (425, 458, 459, 426), (424, 457, 458, 425), (423, 456, 457, 424), (422, 455, 456, 423), (421, 454, 455, 422), (420, 453, 454, 421), (419, 452, 453, 420), (418, 451, 452, 419), (417, 450, 451, 418), (416, 449, 450, 417), (415, 448, 449, 416), (414, 447, 448, 415), (413, 446, 447, 414), (412, 445, 446, 413), (411, 444, 445, 412), (410, 443, 444, 411), (409, 442, 443, 410), (408, 441, 442, 409), (407, 440, 441, 408), (406, 439, 440, 407), (405, 438, 439, 406), (404, 437, 438, 405), (403, 436, 437, 404), (434, 435, 436, 403), (681, 480, 492, 718), (771, 724, 321, 320), (768, 725, 332, 331), (722, 727, 326, 325), (724, 729, 322, 321), (726, 731, 342, 341), (728, 734, 338, 337), (730, 736, 334, 333), (732, 738, 328, 327), (734, 740, 339, 338), (736, 769, 335, 334), (739, 768, 331, 330), (773, 722, 325, 324), (769, 723, 336, 335), (772, 771, 320, 344), (770, 726, 341, 340), (723, 728, 337, 336), (725, 730, 333, 332), (727, 732, 327, 326), (729, 735, 323, 322), (731, 737, 343, 342), (733, 739, 330, 329), (735, 773, 324, 323), (737, 772, 344, 343), (740, 770, 340, 339), (775, 733, 329, 706), (742, 751, 385, 572), (678, 719, 475, 476), (358, 359, 527, 536), (495, 520, 402), (507, 493, 402), (512, 524, 402), (517, 497, 402), (522, 503, 402), (515, 514, 402), (500, 519, 402), (506, 518, 402), (511, 523, 402), (516, 496, 402), (509, 508, 402), (494, 513, 402), (499, 512, 402), (505, 517, 402), (510, 522, 402), (501, 495, 402), (520, 507, 402), (493, 506, 402), (498, 511, 402), (504, 516, 402), (502, 509, 402), (521, 515, 402), (514, 500, 402), (519, 502, 402), (524, 505, 402), (497, 510, 402), (503, 501, 402), (508, 494, 402), (513, 499, 402), (518, 498, 402), (523, 504, 402), (496, 521, 402), (371, 372, 526, 531), (357, 358, 536, 554), (370, 371, 531, 549), (356, 357, 554, 543), (369, 370, 549, 537), (355, 356, 543, 532), (368, 369, 537, 555), (354, 355, 532, 550), (367, 368, 555, 544), (353, 354, 550, 538), (366, 367, 544, 533), (352, 353, 538, 556), (365, 366, 533, 551), (351, 352, 556, 545), (364, 365, 551, 539), (350, 351, 545, 534), (363, 364, 539, 528), (376, 345, 525, 552), (349, 350, 534, 546), (362, 363, 528, 540), (375, 376, 552, 535), (348, 349, 546, 529), (361, 362, 540, 553), (374, 375, 535, 547), (347, 348, 529, 541), (360, 361, 553, 530), (373, 374, 547, 548), (346, 347, 541, 542), (359, 360, 530, 527), (372, 373, 548, 526), (345, 346, 542, 525), (358, 357, 560, 561), (356, 355, 558, 559), (359, 358, 561, 562), (357, 356, 559, 560), (355, 354, 557, 558), (360, 359, 562, 563), (30, 563, 562, 28), (28, 562, 561, 26), (26, 561, 560, 24), (24, 560, 559, 22), (22, 559, 558, 20), (20, 558, 557, 18), (14, 16, 18, 557), (32, 563, 30), (354, 353, 616, 557), (360, 563, 615, 361), (14, 616, 601), (774, 742, 572, 670), (752, 743, 583, 386), (32, 604, 615), (717, 670, 572, 594), (716, 669, 571, 593), (715, 717, 594, 592), (714, 716, 593, 591), (713, 715, 592, 590), (712, 714, 591, 589), (711, 671, 579, 588), (710, 713, 590, 587), (709, 712, 589, 586), (708, 711, 588, 585), (707, 710, 587, 584), (706, 709, 586, 583), (705, 708, 585, 582), (704, 707, 584, 581), (703, 705, 582, 580), (702, 704, 581, 578), (701, 703, 580, 577), (671, 702, 578, 579), (700, 701, 577, 576), (699, 700, 576, 575), (698, 699, 575, 574), (697, 698, 574, 573), (696, 697, 573, 570), (52, 54, 569, 606), (34, 36, 568, 603), (60, 62, 567, 598), (42, 44, 565, 595), (6, 8, 564, 610), (50, 52, 606, 607), (32, 34, 603, 604), (58, 60, 598, 599), (40, 42, 595, 596), (4, 6, 610, 611), (48, 50, 607, 608), (12, 14, 601, 605), (56, 58, 599, 600), (38, 40, 596, 612), (2, 4, 611, 602), (46, 48, 608, 597), (10, 12, 605, 609), (54, 56, 600, 569), (36, 38, 612, 568), (62, 0, 566, 567), (0, 2, 602, 566), (44, 46, 597, 565), (669, 696, 570, 571), (8, 10, 609, 564), (615, 563, 32), (615, 604, 613, 361), (601, 616, 353, 614), (557, 616, 14), (361, 613, 668, 645), (719, 614, 667, 720), (614, 353, 644, 667), (718, 492, 480, 628, 721), (483, 477, 663, 635), (471, 486, 665, 632), (488, 491, 666, 630), (480, 479, 634, 628), (472, 471, 632, 626), (489, 488, 630, 624), (481, 476, 627, 622), (490, 468, 625, 620), (470, 485, 623, 618), (477, 473, 621, 663), (486, 482, 664, 665), (474, 470, 618, 662), (491, 487, 617, 666), (479, 469, 661, 634), (467, 474, 662, 631), (484, 483, 635, 629), (476, 475, 633, 627), (468, 467, 631, 625), (485, 484, 629, 623), (473, 472, 626, 621), (478, 489, 624, 619), (487, 481, 622, 617), (469, 490, 620, 661), (482, 478, 619, 664), (345, 376, 660, 637), (376, 375, 659, 660), (375, 374, 658, 659), (374, 373, 657, 658), (373, 372, 656, 657), (372, 371, 655, 656), (371, 370, 654, 655), (370, 369, 653, 654), (369, 368, 652, 653), (368, 367, 651, 652), (367, 366, 650, 651), (366, 365, 649, 650), (365, 364, 648, 649), (364, 363, 647, 648), (363, 362, 646, 647), (362, 361, 645, 646), (353, 352, 643, 644), (352, 351, 642, 643), (351, 350, 641, 642), (350, 349, 640, 641), (349, 348, 639, 640), (348, 347, 638, 639), (347, 346, 636, 638), (346, 345, 637, 636), (613, 718, 721, 668), (475, 719, 720, 633), (334, 335, 696, 669), (335, 336, 697, 696), (336, 337, 698, 697), (337, 338, 699, 698), (338, 339, 700, 699), (339, 340, 701, 700), (320, 321, 702, 671), (340, 341, 703, 701), (321, 322, 704, 702), (341, 342, 705, 703), (322, 323, 707, 704), (342, 343, 708, 705), (329, 330, 709, 706), (323, 324, 710, 707), (343, 344, 711, 708), (330, 331, 712, 709), (324, 325, 713, 710), (344, 320, 671, 711), (331, 332, 714, 712), (325, 326, 715, 713), (332, 333, 716, 714), (326, 327, 717, 715), (333, 334, 669, 716), (327, 328, 670, 717), (738, 774, 670, 328), (601, 614, 719, 678), (743, 775, 706, 583), (604, 681, 718, 613), (606, 569, 695, 683), (603, 568, 694, 680), (598, 567, 693, 675), (595, 565, 691, 672), (610, 564, 690, 687), (607, 606, 683, 684), (604, 603, 680, 681), (599, 598, 675, 676), (596, 595, 672, 673), (611, 610, 687, 688), (608, 607, 684, 685), (605, 601, 678, 682), (600, 599, 676, 677), (612, 596, 673, 689), (602, 611, 688, 679), (597, 608, 685, 674), (609, 605, 682, 686), (569, 600, 677, 695), (568, 612, 689, 694), (567, 566, 692, 693), (566, 602, 679, 692), (565, 597, 674, 691), (564, 609, 686, 690), (668, 721, 775, 743), (633, 720, 774, 738), (645, 668, 743, 752), (720, 667, 742, 774), (667, 644, 751, 742), (721, 628, 733, 775), (635, 663, 770, 740), (632, 665, 772, 737), (630, 666, 773, 735), (628, 634, 739, 733), (626, 632, 737, 731), (624, 630, 735, 729), (622, 627, 732, 727), (620, 625, 730, 725), (618, 623, 728, 723), (663, 621, 726, 770), (665, 664, 771, 772), (662, 618, 723, 769), (666, 617, 722, 773), (634, 661, 768, 739), (631, 662, 769, 736), (629, 635, 740, 734), (627, 633, 738, 732), (625, 631, 736, 730), (623, 629, 734, 728), (621, 626, 731, 726), (619, 624, 729, 724), (617, 622, 727, 722), (661, 620, 725, 768), (664, 619, 724, 771), (637, 660, 767, 741), (660, 659, 766, 767), (659, 658, 765, 766), (658, 657, 764, 765), (657, 656, 763, 764), (656, 655, 762, 763), (655, 654, 761, 762), (654, 653, 760, 761), (653, 652, 759, 760), (652, 651, 758, 759), (651, 650, 757, 758), (650, 649, 756, 757), (649, 648, 755, 756), (648, 647, 754, 755), (647, 646, 753, 754), (646, 645, 752, 753), (644, 643, 750, 751), (643, 642, 749, 750), (642, 641, 748, 749), (641, 640, 747, 748), (640, 639, 746, 747), (639, 638, 745, 746), (638, 636, 744, 745), (636, 637, 741, 744)])
me_cylinder.polygons.foreach_set('use_smooth', [True] * 778)
_uv = me_cylinder.uv_layers.new(name='UVMap')
_uv.uv.foreach_set('vector', [1.0, 0.9989, 1.0, 1.0, 0.9688, 1.0, 0.9688, 0.9989, 0.9688, 0.9989, 0.9688, 1.0, 0.9375, 1.0, 0.9375, 0.9989, 0.9375, 0.9989, 0.9375, 1.0, 0.9062, 1.0, 0.9062, 0.9989, 0.9062, 0.9989, 0.9062, 1.0, 0.875, 1.0, 0.875, 0.9989, 0.875, 0.9989, 0.875, 1.0, 0.8438, 1.0, 0.8438, 0.9989, 0.8438, 0.9989, 0.8438, 1.0, 0.8125, 1.0, 0.8125, 0.9989, 0.8125, 0.9989, 0.8125, 1.0, 0.7812, 1.0, 0.7812, 0.9989, 0.7812, 0.9989, 0.7812, 1.0, 0.75, 1.0, 0.75, 0.9989, 0.75, 0.9989, 0.75, 1.0, 0.7188, 1.0, 0.7188, 0.9989, 0.7188, 0.9989, 0.7188, 1.0, 0.6875, 1.0, 0.6875, 0.9989, 0.6875, 0.9989, 0.6875, 1.0, 0.6562, 1.0, 0.6562, 0.9989, 0.6562, 0.9989, 0.6562, 1.0, 0.625, 1.0, 0.625, 0.9989, 0.625, 0.9989, 0.625, 1.0, 0.5938, 1.0, 0.5938, 0.9989, 0.5938, 0.9989, 0.5938, 1.0, 0.5625, 1.0, 0.5625, 0.9989, 0.5625, 0.9989, 0.5625, 1.0, 0.5312, 1.0, 0.5312, 0.9989, 0.5312, 0.9989, 0.5312, 1.0, 0.5, 1.0, 0.5, 0.9989, 0.5, 0.9989, 0.5, 1.0, 0.4688, 1.0, 0.4688, 0.9989, 0.4688, 0.9989, 0.4688, 1.0, 0.4375, 1.0, 0.4375, 0.9989, 0.4375, 0.9989, 0.4375, 1.0, 0.4062, 1.0, 0.4062, 0.9989, 0.4062, 0.9989, 0.4062, 1.0, 0.375, 1.0, 0.375, 0.9989, 0.375, 0.9989, 0.375, 1.0, 0.3438, 1.0, 0.3438, 0.9989, 0.3438, 0.9989, 0.3438, 1.0, 0.3125, 1.0, 0.3125, 0.9989, 0.3125, 0.9989, 0.3125, 1.0, 0.2812, 1.0, 0.2812, 0.9989, 0.2812, 0.9989, 0.2812, 1.0, 0.25, 1.0, 0.25, 0.9989, 0.25, 0.9989, 0.25, 1.0, 0.2188, 1.0, 0.2188, 0.9989, 0.2188, 0.9989, 0.2188, 1.0, 0.1875, 1.0, 0.1875, 0.9989, 0.1875, 0.9989, 0.1875, 1.0, 0.1562, 1.0, 0.1562, 0.9989, 0.1562, 0.9989, 0.1562, 1.0, 0.125, 1.0, 0.125, 0.9989, 0.125, 0.9989, 0.125, 1.0, 0.09375, 1.0, 0.09375, 0.9989, 0.09375, 0.9989, 0.09375, 1.0, 0.0625, 1.0, 0.0625, 0.9989, 0.7188, 1.0, 0.75, 1.0, 0.75, 1.0, 0.7188, 1.0, 0.0625, 0.9989, 0.0625, 1.0, 0.03125, 1.0, 0.03125, 0.9989, 0.03125, 0.9989, 0.03125, 1.0, 0.0, 1.0, 0.0, 0.9989, 0.875, 0.5, 0.8437, 0.5, 0.8438, 0.5, 0.875, 0.5, 0.03125, 0.9561, 0.03125, 0.9828, 0.0, 0.9828, 0.0, 0.9561, 0.0625, 0.9561, 0.0625, 0.9828, 0.03125, 0.9828, 0.03125, 0.9561, 0.09375, 0.9561, 0.09375, 0.9828, 0.0625, 0.9828, 0.0625, 0.9561, 0.125, 0.9561, 0.125, 0.9828, 0.09375, 0.9828, 0.09375, 0.9561, 0.1562, 0.9561, 0.1562, 0.9828, 0.125, 0.9828, 0.125, 0.9561, 0.1875, 0.9561, 0.1875, 0.9828, 0.1562, 0.9828, 0.1562, 0.9561, 0.2188, 0.9561, 0.2188, 0.9828, 0.1875, 0.9828, 0.1875, 0.9561, 0.25, 0.9561, 0.25, 0.9828, 0.2188, 0.9828, 0.2188, 0.9561, 0.2812, 0.9561, 0.2812, 0.9828, 0.25, 0.9828, 0.25, 0.9561, 0.3125, 0.9561, 0.3125, 0.9828, 0.2812, 0.9828, 0.2812, 0.9561, 0.3438, 0.9561, 0.3438, 0.9828, 0.3125, 0.9828, 0.3125, 0.9561, 0.375, 0.9561, 0.375, 0.9828, 0.3438, 0.9828, 0.3438, 0.9561, 0.4062, 0.9561, 0.4062, 0.9828, 0.375, 0.9828, 0.375, 0.9561, 0.4375, 0.9561, 0.4375, 0.9828, 0.4062, 0.9828, 0.4062, 0.9561, 0.4688, 0.9561, 0.4688, 0.9828, 0.4375, 0.9828, 0.4375, 0.9561, 0.5, 0.9561, 0.5, 0.9828, 0.4688, 0.9828, 0.4688, 0.9561, 0.5312, 0.9561, 0.5312, 0.9828, 0.5, 0.9828, 0.5, 0.9561, 0.5625, 0.9561, 0.5625, 0.9828, 0.5312, 0.9828, 0.5312, 0.9561, 0.5938, 0.9561, 0.5938, 0.9828, 0.5625, 0.9828, 0.5625, 0.9561, 0.625, 0.9561, 0.625, 0.9828, 0.5938, 0.9828, 0.5938, 0.9561, 0.6563, 0.9561, 0.6563, 0.9828, 0.625, 0.9828, 0.625, 0.9561, 0.6875, 0.9561, 0.6875, 0.9828, 0.6563, 0.9828, 0.6563, 0.9561, 0.7188, 0.9561, 0.7188, 0.9828, 0.6875, 0.9828, 0.6875, 0.9561, 0.75, 0.9561, 0.75, 0.9828, 0.7188, 0.9828, 0.7188, 0.9561, 0.7812, 0.9561, 0.7812, 0.9828, 0.75, 0.9828, 0.75, 0.9561, 0.8125, 0.9561, 0.8125, 0.9828, 0.7812, 0.9828, 0.7812, 0.9561, 0.8438, 0.9561, 0.8438, 0.9828, 0.8125, 0.9828, 0.8125, 0.9561, 0.875, 0.9561, 0.875, 0.9828, 0.8438, 0.9828, 0.8438, 0.9561, 0.9062, 0.9561, 0.9062, 0.9828, 0.875, 0.9828, 0.875, 0.9561, 0.9375, 0.9561, 0.9375, 0.9828, 0.9062, 0.9828, 0.9062, 0.9561, 0.9688, 0.9561, 0.9688, 0.9828, 0.9375, 0.9828, 0.9375, 0.9561, 1.0, 0.9561, 1.0, 0.9828, 0.9688, 0.9828, 0.9688, 0.9561, 0.2958, 0.4801, 0.25, 0.4846, 0.2042, 0.4801, 0.1602, 0.4667, 0.1197, 0.445, 0.08413, 0.4159, 0.05496, 0.3803, 0.03328, 0.3398, 0.01993, 0.2958, 0.01543, 0.25, 0.01993, 0.2042, 0.03328, 0.1602, 0.05496, 0.1197, 0.08413, 0.08413, 0.1197, 0.05496, 0.1602, 0.03328, 0.2042, 0.01993, 0.25, 0.01543, 0.2958, 0.01993, 0.3398, 0.03328, 0.3803, 0.05496, 0.4159, 0.08413, 0.445, 0.1197, 0.4667, 0.1602, 0.4801, 0.2042, 0.4846, 0.25, 0.4801, 0.2958, 0.4667, 0.3398, 0.445, 0.3803, 0.4159, 0.4159, 0.3803, 0.445, 0.3398, 0.4667, 0.4375, 1.0, 0.4688, 1.0, 0.4688, 1.0, 0.4375, 1.0, 0.1563, 1.0, 0.1875, 1.0, 0.1875, 1.0, 0.1562, 1.0, 0.8438, 1.0, 0.875, 1.0, 0.875, 1.0, 0.8438, 1.0, 0.5625, 1.0, 0.5938, 1.0, 0.5938, 1.0, 0.5625, 1.0, 0.2812, 1.0, 0.3125, 1.0, 0.3125, 1.0, 0.2812, 1.0, 0.9688, 1.0, 1.0, 1.0, 1.0, 1.0, 0.9688, 1.0, 0.0, 1.0, 0.03125, 1.0, 0.03125, 1.0, 0.0, 1.0, 0.6875, 1.0, 0.7188, 1.0, 0.7188, 1.0, 0.6875, 1.0, 0.4062, 1.0, 0.4375, 1.0, 0.4375, 1.0, 0.4062, 1.0, 0.125, 1.0, 0.1563, 1.0, 0.1562, 1.0, 0.125, 1.0, 0.8125, 1.0, 0.8438, 1.0, 0.8438, 1.0, 0.8125, 1.0, 0.5312, 1.0, 0.5625, 1.0, 0.5625, 1.0, 0.5312, 1.0, 0.25, 1.0, 0.2812, 1.0, 0.2812, 1.0, 0.25, 1.0, 0.9375, 1.0, 0.9688, 1.0, 0.9688, 1.0, 0.9375, 1.0, 0.6563, 1.0, 0.6875, 1.0, 0.6875, 1.0, 0.6562, 1.0, 0.375, 1.0, 0.4062, 1.0, 0.4062, 1.0, 0.375, 1.0, 0.09375, 1.0, 0.125, 1.0, 0.125, 1.0, 0.09375, 1.0, 0.7812, 1.0, 0.8125, 1.0, 0.8125, 1.0, 0.7812, 1.0, 0.5, 1.0, 0.5312, 1.0, 0.5312, 1.0, 0.5, 1.0, 0.2188, 1.0, 0.25, 1.0, 0.25, 1.0, 0.2188, 1.0, 0.9063, 1.0, 0.9375, 1.0, 0.9375, 1.0, 0.9062, 1.0, 0.625, 1.0, 0.6563, 1.0, 0.6562, 1.0, 0.625, 1.0, 0.3438, 1.0, 0.375, 1.0, 0.375, 1.0, 0.3438, 1.0, 0.0625, 1.0, 0.09375, 1.0, 0.09375, 1.0, 0.0625, 1.0, 0.75, 1.0, 0.7812, 1.0, 0.7812, 1.0, 0.75, 1.0, 0.4688, 1.0, 0.5, 1.0, 0.5, 1.0, 0.4688, 1.0, 0.1875, 1.0, 0.2188, 1.0, 0.2188, 1.0, 0.1875, 1.0, 0.875, 1.0, 0.9063, 1.0, 0.9062, 1.0, 0.875, 1.0, 0.5938, 1.0, 0.625, 1.0, 0.625, 1.0, 0.5938, 1.0, 0.3125, 1.0, 0.3438, 1.0, 0.3438, 1.0, 0.3125, 1.0, 0.03125, 1.0, 0.0625, 1.0, 0.0625, 1.0, 0.03125, 1.0, 0.03125, 0.9828, 0.03125, 0.984, 0.0, 0.984, 0.0, 0.9828, 0.03125, 0.984, 0.03125, 0.9989, 0.0, 0.9989, 0.0, 0.984, 0.0625, 0.9828, 0.0625, 0.984, 0.03125, 0.984, 0.03125, 0.9828, 0.0625, 0.984, 0.0625, 0.9989, 0.03125, 0.9989, 0.03125, 0.984, 0.09375, 0.9828, 0.09375, 0.984, 0.0625, 0.984, 0.0625, 0.9828, 0.09375, 0.984, 0.09375, 0.9989, 0.0625, 0.9989, 0.0625, 0.984, 0.125, 0.9828, 0.125, 0.984, 0.09375, 0.984, 0.09375, 0.9828, 0.125, 0.984, 0.125, 0.9989, 0.09375, 0.9989, 0.09375, 0.984, 0.1562, 0.9828, 0.1562, 0.984, 0.125, 0.984, 0.125, 0.9828, 0.1562, 0.984, 0.1562, 0.9989, 0.125, 0.9989, 0.125, 0.984, 0.1875, 0.9828, 0.1875, 0.984, 0.1562, 0.984, 0.1562, 0.9828, 0.1875, 0.984, 0.1875, 0.9989, 0.1562, 0.9989, 0.1562, 0.984, 0.2188, 0.9828, 0.2188, 0.984, 0.1875, 0.984, 0.1875, 0.9828, 0.2188, 0.984, 0.2188, 0.9989, 0.1875, 0.9989, 0.1875, 0.984, 0.25, 0.9828, 0.25, 0.984, 0.2188, 0.984, 0.2188, 0.9828, 0.25, 0.984, 0.25, 0.9989, 0.2188, 0.9989, 0.2188, 0.984, 0.2812, 0.9828, 0.2812, 0.984, 0.25, 0.984, 0.25, 0.9828, 0.2812, 0.984, 0.2812, 0.9989, 0.25, 0.9989, 0.25, 0.984, 0.3125, 0.9828, 0.3125, 0.984, 0.2812, 0.984, 0.2812, 0.9828, 0.3125, 0.984, 0.3125, 0.9989, 0.2812, 0.9989, 0.2812, 0.984, 0.3438, 0.9828, 0.3437, 0.984, 0.3125, 0.984, 0.3125, 0.9828, 0.3437, 0.984, 0.3438, 0.9989, 0.3125, 0.9989, 0.3125, 0.984, 0.375, 0.9828, 0.375, 0.984, 0.3437, 0.984, 0.3438, 0.9828, 0.375, 0.984, 0.375, 0.9989, 0.3438, 0.9989, 0.3437, 0.984, 0.4062, 0.9828, 0.4062, 0.984, 0.375, 0.984, 0.375, 0.9828, 0.4062, 0.984, 0.4062, 0.9989, 0.375, 0.9989, 0.375, 0.984, 0.4375, 0.9828, 0.4375, 0.984, 0.4062, 0.984, 0.4062, 0.9828, 0.4375, 0.984, 0.4375, 0.9989, 0.4062, 0.9989, 0.4062, 0.984, 0.4688, 0.9828, 0.4688, 0.984, 0.4375, 0.984, 0.4375, 0.9828, 0.4688, 0.984, 0.4688, 0.9989, 0.4375, 0.9989, 0.4375, 0.984, 0.5, 0.9828, 0.5, 0.984, 0.4688, 0.984, 0.4688, 0.9828, 0.5, 0.984, 0.5, 0.9989, 0.4688, 0.9989, 0.4688, 0.984, 0.5312, 0.9828, 0.5312, 0.984, 0.5, 0.984, 0.5, 0.9828, 0.5312, 0.984, 0.5312, 0.9989, 0.5, 0.9989, 0.5, 0.984, 0.5625, 0.9828, 0.5625, 0.984, 0.5312, 0.984, 0.5312, 0.9828, 0.5625, 0.984, 0.5625, 0.9989, 0.5312, 0.9989, 0.5312, 0.984, 0.5938, 0.9828, 0.5938, 0.984, 0.5625, 0.984, 0.5625, 0.9828, 0.5938, 0.984, 0.5938, 0.9989, 0.5625, 0.9989, 0.5625, 0.984, 0.625, 0.9828, 0.625, 0.984, 0.5938, 0.984, 0.5938, 0.9828, 0.625, 0.984, 0.625, 0.9989, 0.5938, 0.9989, 0.5938, 0.984, 0.6563, 0.9828, 0.6562, 0.984, 0.625, 0.984, 0.625, 0.9828, 0.6562, 0.984, 0.6562, 0.9989, 0.625, 0.9989, 0.625, 0.984, 0.6875, 0.9828, 0.6875, 0.984, 0.6562, 0.984, 0.6563, 0.9828, 0.6875, 0.984, 0.6875, 0.9989, 0.6562, 0.9989, 0.6562, 0.984, 0.7188, 0.9828, 0.7188, 0.984, 0.6875, 0.984, 0.6875, 0.9828, 0.7188, 0.984, 0.7188, 0.9989, 0.6875, 0.9989, 0.6875, 0.984, 0.75, 0.9828, 0.75, 0.984, 0.7188, 0.984, 0.7188, 0.9828, 0.75, 0.984, 0.75, 0.9989, 0.7188, 0.9989, 0.7188, 0.984, 0.7812, 0.9828, 0.7812, 0.984, 0.75, 0.984, 0.75, 0.9828, 0.7812, 0.984, 0.7812, 0.9989, 0.75, 0.9989, 0.75, 0.984, 0.8125, 0.9828, 0.8125, 0.984, 0.7812, 0.984, 0.7812, 0.9828, 0.8125, 0.984, 0.8125, 0.9989, 0.7812, 0.9989, 0.7812, 0.984, 0.8438, 0.9828, 0.8438, 0.984, 0.8125, 0.984, 0.8125, 0.9828, 0.8438, 0.984, 0.8438, 0.9989, 0.8125, 0.9989, 0.8125, 0.984, 0.875, 0.9828, 0.875, 0.984, 0.8438, 0.984, 0.8438, 0.9828, 0.875, 0.984, 0.875, 0.9989, 0.8438, 0.9989, 0.8438, 0.984, 0.9062, 0.9828, 0.9062, 0.984, 0.875, 0.984, 0.875, 0.9828, 0.9062, 0.984, 0.9062, 0.9989, 0.875, 0.9989, 0.875, 0.984, 0.9375, 0.9828, 0.9375, 0.984, 0.9062, 0.984, 0.9062, 0.9828, 0.9375, 0.984, 0.9375, 0.9989, 0.9062, 0.9989, 0.9062, 0.984, 0.9688, 0.9828, 0.9688, 0.984, 0.9375, 0.984, 0.9375, 0.9828, 0.9688, 0.984, 0.9688, 0.9989, 0.9375, 0.9989, 0.9375, 0.984, 1.0, 0.9828, 1.0, 0.984, 0.9688, 0.984, 0.9688, 0.9828, 1.0, 0.984, 1.0, 0.9989, 0.9688, 0.9989, 0.9688, 0.984, 0.03125, 1.0, 0.0625, 1.0, 0.0625, 1.0, 0.03125, 1.0, 0.3125, 1.0, 0.3438, 1.0, 0.3438, 1.0, 0.3125, 1.0, 0.5938, 1.0, 0.625, 1.0, 0.625, 1.0, 0.5938, 1.0, 0.875, 1.0, 0.9062, 1.0, 0.9063, 1.0, 0.875, 1.0, 0.1875, 1.0, 0.2188, 1.0, 0.2187, 1.0, 0.1875, 1.0, 0.4688, 1.0, 0.5, 1.0, 0.5, 1.0, 0.4688, 1.0, 0.75, 1.0, 0.7812, 1.0, 0.7813, 1.0, 0.75, 1.0, 0.0625, 1.0, 0.09375, 1.0, 0.09375, 1.0, 0.0625, 1.0, 0.3438, 1.0, 0.375, 1.0, 0.375, 1.0, 0.3438, 1.0, 0.625, 1.0, 0.6562, 1.0, 0.6562, 1.0, 0.625, 1.0, 0.9062, 1.0, 0.9375, 1.0, 0.9375, 1.0, 0.9063, 1.0, 0.2188, 1.0, 0.25, 1.0, 0.25, 1.0, 0.2187, 1.0, 0.5, 1.0, 0.5312, 1.0, 0.5312, 1.0, 0.5, 1.0, 0.7812, 1.0, 0.8125, 1.0, 0.8125, 1.0, 0.7813, 1.0, 0.09375, 1.0, 0.125, 1.0, 0.125, 1.0, 0.09375, 1.0, 0.375, 1.0, 0.4062, 1.0, 0.4062, 1.0, 0.375, 1.0, 0.6562, 1.0, 0.6875, 1.0, 0.6875, 1.0, 0.6562, 1.0, 0.9375, 1.0, 0.9688, 1.0, 0.9688, 1.0, 0.9375, 1.0, 0.25, 1.0, 0.2812, 1.0, 0.2812, 1.0, 0.25, 1.0, 0.5312, 1.0, 0.5625, 1.0, 0.5625, 1.0, 0.5312, 1.0, 0.8125, 1.0, 0.8438, 1.0, 0.8438, 1.0, 0.8125, 1.0, 0.125, 1.0, 0.1562, 1.0, 0.1563, 1.0, 0.125, 1.0, 0.4062, 1.0, 0.4375, 1.0, 0.4375, 1.0, 0.4062, 1.0, 0.6875, 1.0, 0.7188, 1.0, 0.7188, 1.0, 0.6875, 1.0, 0.0, 1.0, 0.03125, 1.0, 0.03125, 1.0, 0.0, 1.0, 0.9688, 1.0, 1.0, 1.0, 1.0, 1.0, 0.9688, 1.0, 0.2812, 1.0, 0.3125, 1.0, 0.3125, 1.0, 0.2812, 1.0, 0.5625, 1.0, 0.5938, 1.0, 0.5938, 1.0, 0.5625, 1.0, 0.8438, 1.0, 0.875, 1.0, 0.875, 1.0, 0.8438, 1.0, 0.1562, 1.0, 0.1875, 1.0, 0.1875, 1.0, 0.1563, 1.0, 0.4375, 1.0, 0.4688, 1.0, 0.4688, 1.0, 0.4375, 1.0, 0.7188, 1.0, 0.75, 1.0, 0.75, 1.0, 0.7188, 1.0, 1.0, 0.5148, 1.0, 0.9561, 0.9688, 0.9561, 0.9688, 0.5148, 0.9688, 0.5148, 0.9688, 0.9561, 0.9375, 0.9561, 0.9375, 0.5148, 0.9375, 0.5148, 0.9375, 0.9561, 0.9062, 0.9561, 0.9062, 0.5148, 0.9062, 0.5148, 0.9062, 0.9561, 0.875, 0.9561, 0.875, 0.5148, 0.875, 0.5148, 0.875, 0.9561, 0.8438, 0.9561, 0.8438, 0.5148, 0.8438, 0.5148, 0.8438, 0.9561, 0.8125, 0.9561, 0.8125, 0.5148, 0.8125, 0.5148, 0.8125, 0.9561, 0.7812, 0.9561, 0.7813, 0.5148, 0.7813, 0.5148, 0.7812, 0.9561, 0.75, 0.9561, 0.75, 0.5148, 0.75, 0.5148, 0.75, 0.9561, 0.7188, 0.9561, 0.7188, 0.5148, 0.7188, 0.5148, 0.7188, 0.9561, 0.6875, 0.9561, 0.6875, 0.5148, 0.6875, 0.5148, 0.6875, 0.9561, 0.6563, 0.9561, 0.6563, 0.5148, 0.6563, 0.5148, 0.6563, 0.9561, 0.625, 0.9561, 0.625, 0.5148, 0.625, 0.5148, 0.625, 0.9561, 0.5938, 0.9561, 0.5938, 0.5148, 0.5938, 0.5148, 0.5938, 0.9561, 0.5625, 0.9561, 0.5625, 0.5148, 0.5625, 0.5148, 0.5625, 0.9561, 0.5312, 0.9561, 0.5312, 0.5148, 0.5312, 0.5148, 0.5312, 0.9561, 0.5, 0.9561, 0.5, 0.5148, 0.5, 0.5148, 0.5, 0.9561, 0.4688, 0.9561, 0.4688, 0.5148, 0.4688, 0.5148, 0.4688, 0.9561, 0.4375, 0.9561, 0.4375, 0.5148, 0.4375, 0.5148, 0.4375, 0.9561, 0.4062, 0.9561, 0.4062, 0.5148, 0.4062, 0.5148, 0.4062, 0.9561, 0.375, 0.9561, 0.375, 0.5148, 0.375, 0.5148, 0.375, 0.9561, 0.3438, 0.9561, 0.3438, 0.5148, 0.3438, 0.5148, 0.3438, 0.9561, 0.3125, 0.9561, 0.3125, 0.5148, 0.3125, 0.5148, 0.3125, 0.9561, 0.2812, 0.9561, 0.2812, 0.5148, 0.2812, 0.5148, 0.2812, 0.9561, 0.25, 0.9561, 0.25, 0.5148, 0.25, 0.5148, 0.25, 0.9561, 0.2188, 0.9561, 0.2188, 0.5148, 0.2188, 0.5148, 0.2188, 0.9561, 0.1875, 0.9561, 0.1875, 0.5148, 0.1875, 0.5148, 0.1875, 0.9561, 0.1562, 0.9561, 0.1562, 0.5148, 0.1562, 0.5148, 0.1562, 0.9561, 0.125, 0.9561, 0.125, 0.5148, 0.125, 0.5148, 0.125, 0.9561, 0.09375, 0.9561, 0.09375, 0.5148, 0.09375, 0.5148, 0.09375, 0.9561, 0.0625, 0.9561, 0.0625, 0.5148, 0.0625, 0.5148, 0.0625, 0.9561, 0.03125, 0.9561, 0.03125, 0.5148, 0.03125, 0.5148, 0.03125, 0.9561, 0.0, 0.9561, 0.0, 0.5148, 0.03125, 1.0, 0.0625, 1.0, 0.0625, 1.0, 0.03125, 1.0, 0.3125, 1.0, 0.3438, 1.0, 0.3438, 1.0, 0.3125, 1.0, 0.5938, 1.0, 0.625, 1.0, 0.625, 1.0, 0.5938, 1.0, 0.875, 1.0, 0.9063, 1.0, 0.9063, 1.0, 0.875, 1.0, 0.1875, 1.0, 0.2187, 1.0, 0.2188, 1.0, 0.1875, 1.0, 0.4688, 1.0, 0.5, 1.0, 0.5, 1.0, 0.4688, 1.0, 0.75, 1.0, 0.7813, 1.0, 0.7812, 1.0, 0.75, 1.0, 0.0625, 1.0, 0.09375, 1.0, 0.09375, 1.0, 0.0625, 1.0, 0.3438, 1.0, 0.375, 1.0, 0.375, 1.0, 0.3438, 1.0, 0.625, 1.0, 0.6562, 1.0, 0.6563, 1.0, 0.625, 1.0, 0.9063, 1.0, 0.9375, 1.0, 0.9375, 1.0, 0.9063, 1.0, 0.2187, 1.0, 0.25, 1.0, 0.25, 1.0, 0.2188, 1.0, 0.5, 1.0, 0.5312, 1.0, 0.5312, 1.0, 0.5, 1.0, 0.7813, 1.0, 0.8125, 1.0, 0.8125, 1.0, 0.7812, 1.0, 0.09375, 1.0, 0.125, 1.0, 0.125, 1.0, 0.09375, 1.0, 0.375, 1.0, 0.4062, 1.0, 0.4062, 1.0, 0.375, 1.0, 0.6562, 1.0, 0.6875, 1.0, 0.6875, 1.0, 0.6563, 1.0, 0.9375, 1.0, 0.9688, 1.0, 0.9688, 1.0, 0.9375, 1.0, 0.25, 1.0, 0.2812, 1.0, 0.2812, 1.0, 0.25, 1.0, 0.5312, 1.0, 0.5625, 1.0, 0.5625, 1.0, 0.5312, 1.0, 0.8125, 1.0, 0.8438, 1.0, 0.8438, 1.0, 0.8125, 1.0, 0.125, 1.0, 0.1563, 1.0, 0.1563, 1.0, 0.125, 1.0, 0.4062, 1.0, 0.4375, 1.0, 0.4375, 1.0, 0.4062, 1.0, 0.6875, 1.0, 0.7188, 1.0, 0.7188, 1.0, 0.6875, 1.0, 0.0, 1.0, 0.03125, 1.0, 0.03125, 1.0, 0.0, 1.0, 0.9688, 1.0, 1.0, 1.0, 1.0, 1.0, 0.9688, 1.0, 0.2812, 1.0, 0.3125, 1.0, 0.3125, 1.0, 0.2812, 1.0, 0.5625, 1.0, 0.5938, 1.0, 0.5938, 1.0, 0.5625, 1.0, 0.8438, 1.0, 0.875, 1.0, 0.875, 1.0, 0.8438, 1.0, 0.1563, 1.0, 0.1875, 1.0, 0.1875, 1.0, 0.1563, 1.0, 0.4375, 1.0, 0.4688, 1.0, 0.4688, 1.0, 0.4375, 1.0, 0.7188, 1.0, 0.75, 1.0, 0.75, 1.0, 0.7188, 1.0, 0.25, 0.4846, 0.2958, 0.4801, 0.2968, 0.4854, 0.25, 0.49, 0.2958, 0.4801, 0.3398, 0.4667, 0.3418, 0.4717, 0.2968, 0.4854, 0.3398, 0.4667, 0.3803, 0.445, 0.3833, 0.4496, 0.3418, 0.4717, 0.3803, 0.445, 0.4159, 0.4159, 0.4197, 0.4197, 0.3833, 0.4496, 0.4159, 0.4159, 0.445, 0.3803, 0.4496, 0.3833, 0.4197, 0.4197, 0.445, 0.3803, 0.4667, 0.3398, 0.4717, 0.3418, 0.4496, 0.3833, 0.4667, 0.3398, 0.4801, 0.2958, 0.4854, 0.2968, 0.4717, 0.3418, 0.4801, 0.2958, 0.4846, 0.25, 0.49, 0.25, 0.4854, 0.2968, 0.4846, 0.25, 0.4801, 0.2042, 0.4854, 0.2032, 0.49, 0.25, 0.4801, 0.2042, 0.4667, 0.1602, 0.4717, 0.1582, 0.4854, 0.2032, 0.4667, 0.1602, 0.445, 0.1197, 0.4496, 0.1167, 0.4717, 0.1582, 0.445, 0.1197, 0.4159, 0.08413, 0.4197, 0.08029, 0.4496, 0.1167, 0.4159, 0.08413, 0.3803, 0.05496, 0.3833, 0.05045, 0.4197, 0.08029, 0.3803, 0.05496, 0.3398, 0.03328, 0.3418, 0.02827, 0.3833, 0.05045, 0.3398, 0.03328, 0.2958, 0.01993, 0.2968, 0.01461, 0.3418, 0.02827, 0.2958, 0.01993, 0.25, 0.01543, 0.25, 0.01, 0.2968, 0.01461, 0.25, 0.01543, 0.2042, 0.01993, 0.2032, 0.01461, 0.25, 0.01, 0.2042, 0.01993, 0.1602, 0.03328, 0.1582, 0.02827, 0.2032, 0.01461, 0.1602, 0.03328, 0.1197, 0.05496, 0.1167, 0.05045, 0.1582, 0.02827, 0.1197, 0.05496, 0.08413, 0.08413, 0.08029, 0.08029, 0.1167, 0.05045, 0.08413, 0.08413, 0.05496, 0.1197, 0.05045, 0.1167, 0.08029, 0.08029, 0.05496, 0.1197, 0.03328, 0.1602, 0.02827, 0.1582, 0.05045, 0.1167, 0.03328, 0.1602, 0.01993, 0.2042, 0.01461, 0.2032, 0.02827, 0.1582, 0.01993, 0.2042, 0.01543, 0.25, 0.01, 0.25, 0.01461, 0.2032, 0.01543, 0.25, 0.01993, 0.2958, 0.01461, 0.2968, 0.01, 0.25, 0.01993, 0.2958, 0.03328, 0.3398, 0.02827, 0.3418, 0.01461, 0.2968, 0.03328, 0.3398, 0.05496, 0.3803, 0.05045, 0.3833, 0.02827, 0.3418, 0.05496, 0.3803, 0.08413, 0.4159, 0.08029, 0.4197, 0.05045, 0.3833, 0.08413, 0.4159, 0.1197, 0.445, 0.1167, 0.4496, 0.08029, 0.4197, 0.1197, 0.445, 0.1602, 0.4667, 0.1582, 0.4717, 0.1167, 0.4496, 0.1602, 0.4667, 0.2042, 0.4801, 0.2032, 0.4854, 0.1582, 0.4717, 0.2042, 0.4801, 0.25, 0.4846, 0.25, 0.49, 0.2032, 0.4854, 0.3438, 0.5, 0.3125, 0.5, 0.3125, 0.5, 0.3438, 0.5, 0.3125, 0.5, 0.2812, 0.5, 0.2812, 0.5, 0.3125, 0.5, 1.0, 0.5, 0.9688, 0.5, 0.9688, 0.5, 1.0, 0.5, 0.03125, 0.5, 0.0, 0.5, 0.0, 0.5, 0.03125, 0.5, 0.4375, 0.5, 0.4062, 0.5, 0.4062, 0.5, 0.4375, 0.5, 0.1562, 0.5, 0.125, 0.5, 0.125, 0.5, 0.1562, 0.5, 0.8437, 0.5, 0.8125, 0.5, 0.8125, 0.5, 0.8438, 0.5, 0.2812, 0.5, 0.25, 0.5, 0.25, 0.5, 0.2812, 0.5, 0.9688, 0.5, 0.9375, 0.5, 0.9375, 0.5, 0.9688, 0.5, 0.4062, 0.5, 0.375, 0.5, 0.375, 0.5, 0.4062, 0.5, 0.125, 0.5, 0.09375, 0.5, 0.09375, 0.5, 0.125, 0.5, 0.8125, 0.5, 0.7812, 0.5, 0.7812, 0.5, 0.8125, 0.5, 0.25, 0.5, 0.2188, 0.5, 0.2188, 0.5, 0.25, 0.5, 0.9375, 0.5, 0.9062, 0.5, 0.9062, 0.5, 0.9375, 0.5, 0.375, 0.5, 0.3438, 0.5, 0.3438, 0.5, 0.375, 0.5, 0.09375, 0.5, 0.0625, 0.5, 0.0625, 0.5, 0.09375, 0.5, 0.5, 0.5, 0.4688, 0.5, 0.4688, 0.5, 0.5, 0.5, 0.2188, 0.5, 0.1875, 0.5, 0.1875, 0.5, 0.2188, 0.5, 0.9062, 0.5, 0.875, 0.5, 0.875, 0.5, 0.9062, 0.5, 0.3438, 0.5, 0.3125, 0.5, 0.3125, 0.5, 0.3438, 0.5, 0.0625, 0.5, 0.03125, 0.5, 0.03125, 0.5, 0.0625, 0.5, 0.4688, 0.5, 0.4375, 0.5, 0.4375, 0.5, 0.4688, 0.5, 0.1875, 0.5, 0.1562, 0.5, 0.1562, 0.5, 0.1875, 0.5, 0.7499, 0.2776, 0.7553, 0.277, 0.753, 0.2773, 0.7476, 0.2773, 0.3125, 0.5, 0.2812, 0.5, 0.2812, 0.5, 0.3125, 0.5, 0.2812, 0.5, 0.25, 0.5, 0.25, 0.5, 0.2812, 0.5, 0.25, 0.5, 0.2188, 0.5, 0.2188, 0.5, 0.25, 0.5, 0.2188, 0.5, 0.1875, 0.5, 0.1875, 0.5, 0.2188, 0.5, 0.1875, 0.5, 0.1562, 0.5, 0.1562, 0.5, 0.1875, 0.5, 1.0, 0.5, 0.9688, 0.5, 0.9688, 0.5, 1.0, 0.5, 0.1562, 0.5, 0.125, 0.5, 0.125, 0.5, 0.1562, 0.5, 0.9688, 0.5, 0.9375, 0.5, 0.9375, 0.5, 0.9688, 0.5, 0.125, 0.5, 0.09375, 0.5, 0.09375, 0.5, 0.125, 0.5, 0.9375, 0.5, 0.9062, 0.5, 0.9062, 0.5, 0.9375, 0.5, 0.09375, 0.5, 0.0625, 0.5, 0.0625, 0.5, 0.09375, 0.5, 0.5, 0.5, 0.4688, 0.5, 0.4688, 0.5, 0.5, 0.5, 0.9062, 0.5, 0.875, 0.5, 0.875, 0.5, 0.9062, 0.5, 0.0625, 0.5, 0.03125, 0.5, 0.03125, 0.5, 0.0625, 0.5, 0.4688, 0.5, 0.4375, 0.5, 0.4375, 0.5, 0.4688, 0.5, 0.875, 0.5, 0.8438, 0.5, 0.8438, 0.5, 0.875, 0.5, 0.03125, 0.5, 0.0, 0.5, 0.0, 0.5, 0.03125, 0.5, 0.4375, 0.5, 0.4062, 0.5, 0.4062, 0.5, 0.4375, 0.5, 0.8438, 0.5, 0.8125, 0.5, 0.8125, 0.5, 0.8438, 0.5, 0.4062, 0.5, 0.375, 0.5, 0.375, 0.5, 0.4062, 0.5, 0.8125, 0.5, 0.7812, 0.5, 0.7812, 0.5, 0.8125, 0.5, 0.375, 0.5, 0.3438, 0.5, 0.3438, 0.5, 0.375, 0.5, 0.7812, 0.5, 0.75, 0.5, 0.75, 0.5, 0.7812, 0.5, 0.7934, 0.4683, 0.75, 0.4725, 0.75, 0.49, 0.7968, 0.4854, 0.8352, 0.4556, 0.7934, 0.4683, 0.7968, 0.4854, 0.8418, 0.4717, 0.8736, 0.435, 0.8352, 0.4556, 0.8418, 0.4717, 0.8833, 0.4496, 0.9074, 0.4074, 0.8736, 0.435, 0.8833, 0.4496, 0.9197, 0.4197, 0.935, 0.3736, 0.9074, 0.4074, 0.9197, 0.4197, 0.9496, 0.3833, 0.9556, 0.3352, 0.935, 0.3736, 0.9496, 0.3833, 0.9717, 0.3418, 0.9683, 0.2934, 0.9556, 0.3352, 0.9717, 0.3418, 0.9854, 0.2968, 0.9725, 0.25, 0.9683, 0.2934, 0.9854, 0.2968, 0.99, 0.25, 0.7066, 0.03174, 0.75, 0.02746, 0.75, 0.01, 0.7032, 0.01461, 0.6648, 0.0444, 0.7066, 0.03174, 0.7032, 0.01461, 0.6582, 0.02827, 0.6264, 0.06497, 0.6648, 0.0444, 0.6582, 0.02827, 0.6167, 0.05045, 0.5926, 0.09264, 0.6264, 0.06497, 0.6167, 0.05045, 0.5803, 0.08029, 0.565, 0.1264, 0.5926, 0.09264, 0.5803, 0.08029, 0.5504, 0.1167, 0.5444, 0.1648, 0.565, 0.1264, 0.5504, 0.1167, 0.5283, 0.1582, 0.5317, 0.2066, 0.5444, 0.1648, 0.5283, 0.1582, 0.5146, 0.2032, 0.5275, 0.25, 0.5317, 0.2066, 0.5146, 0.2032, 0.51, 0.25, 0.5317, 0.2934, 0.5275, 0.25, 0.51, 0.25, 0.5146, 0.2968, 0.5444, 0.3352, 0.5317, 0.2934, 0.5146, 0.2968, 0.5283, 0.3418, 0.565, 0.3736, 0.5444, 0.3352, 0.5283, 0.3418, 0.5504, 0.3833, 0.5926, 0.4074, 0.565, 0.3736, 0.5504, 0.3833, 0.5803, 0.4197, 0.6264, 0.435, 0.5926, 0.4074, 0.5803, 0.4197, 0.6167, 0.4496, 0.6648, 0.4556, 0.6264, 0.435, 0.6167, 0.4496, 0.6582, 0.4717, 0.7066, 0.4683, 0.6648, 0.4556, 0.6582, 0.4717, 0.7032, 0.4854, 0.75, 0.4725, 0.7066, 0.4683, 0.7032, 0.4854, 0.75, 0.49, 0.727, 0.2652, 0.7305, 0.2694, 0.729, 0.2676, 0.7259, 0.2632, 0.7606, 0.2246, 0.7555, 0.223, 0.7577, 0.2237, 0.7627, 0.2257, 0.7553, 0.277, 0.7605, 0.2755, 0.7582, 0.2762, 0.753, 0.2773, 0.7305, 0.2694, 0.7346, 0.2729, 0.7328, 0.2714, 0.729, 0.2676, 0.7555, 0.223, 0.7501, 0.2224, 0.7524, 0.2227, 0.7577, 0.2237, 0.7605, 0.2755, 0.7652, 0.273, 0.7632, 0.2741, 0.7582, 0.2762, 0.7346, 0.2729, 0.7394, 0.2754, 0.7373, 0.2743, 0.7328, 0.2714, 0.7501, 0.2224, 0.7447, 0.223, 0.747, 0.2227, 0.7524, 0.2227, 0.7652, 0.273, 0.7694, 0.2695, 0.7676, 0.271, 0.7632, 0.2741, 0.7394, 0.2754, 0.7445, 0.277, 0.7423, 0.2763, 0.7373, 0.2743, 0.7447, 0.223, 0.7395, 0.2245, 0.7418, 0.2238, 0.747, 0.2227, 0.7694, 0.2695, 0.7729, 0.2654, 0.7714, 0.2672, 0.7676, 0.271, 0.7445, 0.277, 0.7499, 0.2776, 0.7476, 0.2773, 0.7423, 0.2763, 0.7395, 0.2245, 0.7348, 0.227, 0.7368, 0.2259, 0.7418, 0.2238, 0.7729, 0.2654, 0.7754, 0.2606, 0.7743, 0.2627, 0.7714, 0.2672, 0.7348, 0.227, 0.7306, 0.2305, 0.7324, 0.229, 0.7368, 0.2259, 0.7754, 0.2606, 0.777, 0.2555, 0.7763, 0.2577, 0.7743, 0.2627, 0.7306, 0.2305, 0.7271, 0.2346, 0.7286, 0.2328, 0.7324, 0.229, 0.777, 0.2555, 0.7776, 0.2501, 0.7773, 0.2524, 0.7763, 0.2577, 0.7271, 0.2346, 0.7246, 0.2394, 0.7257, 0.2373, 0.7286, 0.2328, 0.7776, 0.2501, 0.777, 0.2447, 0.7773, 0.247, 0.7773, 0.2524, 0.7246, 0.2394, 0.723, 0.2445, 0.7237, 0.2423, 0.7257, 0.2373, 0.777, 0.2447, 0.7755, 0.2395, 0.7762, 0.2418, 0.7773, 0.247, 0.723, 0.2445, 0.7224, 0.2499, 0.7227, 0.2476, 0.7237, 0.2423, 0.7755, 0.2395, 0.773, 0.2348, 0.7741, 0.2368, 0.7762, 0.2418, 0.7224, 0.2499, 0.723, 0.2553, 0.7227, 0.253, 0.7227, 0.2476, 0.773, 0.2348, 0.7695, 0.2306, 0.771, 0.2324, 0.7741, 0.2368, 0.723, 0.2553, 0.7245, 0.2605, 0.7238, 0.2582, 0.7227, 0.253, 0.7695, 0.2306, 0.7654, 0.2271, 0.7672, 0.2286, 0.771, 0.2324, 0.7245, 0.2605, 0.727, 0.2652, 0.7259, 0.2632, 0.7238, 0.2582, 0.7654, 0.2271, 0.7606, 0.2246, 0.7627, 0.2257, 0.7672, 0.2286, 0.03125, 0.5, 0.03125, 0.5093, 0.0, 0.5093, 0.0, 0.5, 0.0625, 0.5, 0.0625, 0.5093, 0.03125, 0.5093, 0.03125, 0.5, 0.09375, 0.5, 0.09375, 0.5093, 0.0625, 0.5093, 0.0625, 0.5, 0.125, 0.5, 0.125, 0.5093, 0.09375, 0.5093, 0.09375, 0.5, 0.1562, 0.5, 0.1562, 0.5093, 0.125, 0.5093, 0.125, 0.5, 0.1875, 0.5, 0.1875, 0.5093, 0.1562, 0.5093, 0.1562, 0.5, 0.2188, 0.5, 0.2188, 0.5093, 0.1875, 0.5093, 0.1875, 0.5, 0.25, 0.5, 0.25, 0.5093, 0.2188, 0.5093, 0.2188, 0.5, 0.2812, 0.5, 0.2812, 0.5093, 0.25, 0.5093, 0.25, 0.5, 0.3125, 0.5, 0.3125, 0.5093, 0.2812, 0.5093, 0.2812, 0.5, 0.3438, 0.5, 0.3438, 0.5093, 0.3125, 0.5093, 0.3125, 0.5, 0.375, 0.5, 0.375, 0.5093, 0.3438, 0.5093, 0.3438, 0.5, 0.4062, 0.5, 0.4062, 0.5093, 0.375, 0.5093, 0.375, 0.5, 0.4375, 0.5, 0.4375, 0.5093, 0.4062, 0.5093, 0.4062, 0.5, 0.4688, 0.5, 0.4688, 0.5093, 0.4375, 0.5093, 0.4375, 0.5, 0.5, 0.5, 0.5, 0.5093, 0.4688, 0.5093, 0.4688, 0.5, 0.5312, 0.5, 0.5312, 0.5093, 0.5, 0.5093, 0.5, 0.5, 0.5625, 0.5, 0.5625, 0.5093, 0.5312, 0.5093, 0.5312, 0.5, 0.5938, 0.5, 0.5938, 0.5093, 0.5625, 0.5093, 0.5625, 0.5, 0.625, 0.5, 0.625, 0.5093, 0.5938, 0.5093, 0.5938, 0.5, 0.6562, 0.5, 0.6563, 0.5093, 0.625, 0.5093, 0.625, 0.5, 0.6875, 0.5, 0.6875, 0.5093, 0.6563, 0.5093, 0.6562, 0.5, 0.7188, 0.5, 0.7188, 0.5093, 0.6875, 0.5093, 0.6875, 0.5, 0.75, 0.5, 0.75, 0.5093, 0.7188, 0.5093, 0.7188, 0.5, 0.7812, 0.5, 0.7813, 0.5093, 0.75, 0.5093, 0.75, 0.5, 0.8125, 0.5, 0.8125, 0.5093, 0.7813, 0.5093, 0.7812, 0.5, 0.8438, 0.5, 0.8438, 0.5093, 0.8125, 0.5093, 0.8125, 0.5, 0.875, 0.5, 0.875, 0.5093, 0.8438, 0.5093, 0.8438, 0.5, 0.9062, 0.5, 0.9062, 0.5093, 0.875, 0.5093, 0.875, 0.5, 0.9375, 0.5, 0.9375, 0.5093, 0.9062, 0.5093, 0.9062, 0.5, 0.9688, 0.5, 0.9688, 0.5093, 0.9375, 0.5093, 0.9375, 0.5, 1.0, 0.5, 1.0, 0.5093, 0.9688, 0.5093, 0.9688, 0.5, 0.03125, 0.5093, 0.03125, 0.5148, 0.0, 0.5148, 0.0, 0.5093, 0.0625, 0.5093, 0.0625, 0.5148, 0.03125, 0.5148, 0.03125, 0.5093, 0.09375, 0.5093, 0.09375, 0.5148, 0.0625, 0.5148, 0.0625, 0.5093, 0.125, 0.5093, 0.125, 0.5148, 0.09375, 0.5148, 0.09375, 0.5093, 0.1562, 0.5093, 0.1562, 0.5148, 0.125, 0.5148, 0.125, 0.5093, 0.1875, 0.5093, 0.1875, 0.5148, 0.1562, 0.5148, 0.1562, 0.5093, 0.2188, 0.5093, 0.2188, 0.5148, 0.1875, 0.5148, 0.1875, 0.5093, 0.25, 0.5093, 0.25, 0.5148, 0.2188, 0.5148, 0.2188, 0.5093, 0.2812, 0.5093, 0.2812, 0.5148, 0.25, 0.5148, 0.25, 0.5093, 0.3125, 0.5093, 0.3125, 0.5148, 0.2812, 0.5148, 0.2812, 0.5093, 0.3438, 0.5093, 0.3438, 0.5148, 0.3125, 0.5148, 0.3125, 0.5093, 0.375, 0.5093, 0.375, 0.5148, 0.3438, 0.5148, 0.3438, 0.5093, 0.4062, 0.5093, 0.4062, 0.5148, 0.375, 0.5148, 0.375, 0.5093, 0.4375, 0.5093, 0.4375, 0.5148, 0.4062, 0.5148, 0.4062, 0.5093, 0.4688, 0.5093, 0.4688, 0.5148, 0.4375, 0.5148, 0.4375, 0.5093, 0.5, 0.5093, 0.5, 0.5148, 0.4688, 0.5148, 0.4688, 0.5093, 0.5312, 0.5093, 0.5312, 0.5148, 0.5, 0.5148, 0.5, 0.5093, 0.5625, 0.5093, 0.5625, 0.5148, 0.5312, 0.5148, 0.5312, 0.5093, 0.5938, 0.5093, 0.5938, 0.5148, 0.5625, 0.5148, 0.5625, 0.5093, 0.625, 0.5093, 0.625, 0.5148, 0.5938, 0.5148, 0.5938, 0.5093, 0.6563, 0.5093, 0.6563, 0.5148, 0.625, 0.5148, 0.625, 0.5093, 0.6875, 0.5093, 0.6875, 0.5148, 0.6563, 0.5148, 0.6563, 0.5093, 0.7188, 0.5093, 0.7188, 0.5148, 0.6875, 0.5148, 0.6875, 0.5093, 0.75, 0.5093, 0.75, 0.5148, 0.7188, 0.5148, 0.7188, 0.5093, 0.7813, 0.5093, 0.7813, 0.5148, 0.75, 0.5148, 0.75, 0.5093, 0.8125, 0.5093, 0.8125, 0.5148, 0.7813, 0.5148, 0.7813, 0.5093, 0.8438, 0.5093, 0.8438, 0.5148, 0.8125, 0.5148, 0.8125, 0.5093, 0.875, 0.5093, 0.875, 0.5148, 0.8438, 0.5148, 0.8438, 0.5093, 0.9062, 0.5093, 0.9062, 0.5148, 0.875, 0.5148, 0.875, 0.5093, 0.9375, 0.5093, 0.9375, 0.5148, 0.9062, 0.5148, 0.9062, 0.5093, 0.9688, 0.5093, 0.9688, 0.5148, 0.9375, 0.5148, 0.9375, 0.5093, 1.0, 0.5093, 1.0, 0.5148, 0.9688, 0.5148, 0.9688, 0.5093, 0.5, 0.5, 0.5, 0.5, 0.7494, 0.2231, 0.7494, 0.2231, 1.0, 0.5, 0.9688, 0.5, 0.9688, 0.5, 1.0, 0.5, 0.4375, 0.5, 0.4063, 0.5, 0.4062, 0.5, 0.4375, 0.5, 0.8437, 0.5, 0.8125, 0.5, 0.8125, 0.5, 0.8438, 0.5, 0.9688, 0.5, 0.9375, 0.5, 0.9375, 0.5, 0.9688, 0.5, 0.125, 0.5, 0.09375, 0.5, 0.09375, 0.5, 0.125, 0.5, 0.25, 0.5, 0.2187, 0.5, 0.2188, 0.5, 0.25, 0.5, 0.375, 0.5, 0.3438, 0.5, 0.3438, 0.5, 0.375, 0.5, 0.7812, 0.5, 0.75, 0.5, 0.75, 0.5, 0.7812, 0.5, 0.2187, 0.5, 0.1875, 0.5, 0.1875, 0.5, 0.2188, 0.5, 0.3438, 0.5, 0.3125, 0.5, 0.3125, 0.5, 0.3438, 0.5, 0.4688, 0.5, 0.4375, 0.5, 0.4375, 0.5, 0.4688, 0.5, 0.875, 0.5, 0.8437, 0.5, 0.8438, 0.5, 0.875, 0.5, 0.3125, 0.5, 0.2812, 0.5, 0.2812, 0.5, 0.3125, 0.5, 0.03125, 0.5, 0.0, 0.5, 0.0, 0.5, 0.03125, 0.5, 0.1562, 0.5, 0.125, 0.5, 0.125, 0.5, 0.1562, 0.5, 0.2812, 0.5, 0.25, 0.5, 0.25, 0.5, 0.2812, 0.5, 0.4063, 0.5, 0.375, 0.5, 0.375, 0.5, 0.4062, 0.5, 0.8125, 0.5, 0.7812, 0.5, 0.7812, 0.5, 0.8125, 0.5, 0.9375, 0.5, 0.9063, 0.5, 0.9062, 0.5, 0.9375, 0.5, 0.09375, 0.5, 0.0625, 0.5, 0.0625, 0.5, 0.09375, 0.5, 0.5, 0.5, 0.4688, 0.5, 0.4688, 0.5, 0.5, 0.5, 0.9063, 0.5, 0.875, 0.5, 0.875, 0.5, 0.9062, 0.5, 0.0625, 0.5, 0.03125, 0.5, 0.03125, 0.5, 0.0625, 0.5, 0.1875, 0.5, 0.1562, 0.5, 0.1562, 0.5, 0.1875, 0.5, 0.5105, 0.4803, 0.5, 0.5, 0.5, 0.5, 0.5104, 0.4796, 0.9597, 0.2644, 0.9725, 0.25, 0.99, 0.25, 0.9762, 0.2644, 0.7812, 0.5, 0.7511, 0.4896, 0.75, 0.5, 0.7812, 0.5, 0.7653, 0.2271, 0.7605, 0.2245, 0.7606, 0.2246, 0.7654, 0.2271, 0.7577, 0.2237, 0.7524, 0.2227, 0.7554, 0.223, 0.747, 0.2227, 0.7418, 0.2238, 0.7446, 0.223, 0.7743, 0.2627, 0.7763, 0.2577, 0.7755, 0.2605, 0.7773, 0.247, 0.7762, 0.2418, 0.777, 0.2446, 0.771, 0.2324, 0.7672, 0.2286, 0.7695, 0.2305, 0.729, 0.2676, 0.7328, 0.2714, 0.7305, 0.2695, 0.7373, 0.2743, 0.7423, 0.2763, 0.7395, 0.2755, 0.7368, 0.2259, 0.7324, 0.229, 0.7347, 0.2271, 0.7257, 0.2373, 0.7237, 0.2423, 0.7245, 0.2395, 0.7227, 0.253, 0.7238, 0.2582, 0.723, 0.2554, 0.753, 0.2773, 0.7582, 0.2762, 0.7554, 0.277, 0.7632, 0.2741, 0.7676, 0.271, 0.7653, 0.2729, 0.7714, 0.2672, 0.7743, 0.2627, 0.7729, 0.2653, 0.7773, 0.2524, 0.7773, 0.247, 0.7776, 0.25, 0.7741, 0.2368, 0.771, 0.2324, 0.7729, 0.2347, 0.7627, 0.2257, 0.7577, 0.2237, 0.7605, 0.2245, 0.7524, 0.2227, 0.747, 0.2227, 0.75, 0.2224, 0.7418, 0.2238, 0.7368, 0.2259, 0.7395, 0.2245, 0.7286, 0.2328, 0.7257, 0.2373, 0.7271, 0.2347, 0.7227, 0.2476, 0.7227, 0.253, 0.7224, 0.25, 0.7476, 0.2773, 0.753, 0.2773, 0.75, 0.2776, 0.7259, 0.2632, 0.729, 0.2676, 0.7271, 0.2653, 0.7328, 0.2714, 0.7373, 0.2743, 0.7347, 0.2729, 0.7423, 0.2763, 0.7476, 0.2773, 0.7446, 0.277, 0.7763, 0.2577, 0.7773, 0.2524, 0.777, 0.2554, 0.7762, 0.2418, 0.7741, 0.2368, 0.7755, 0.2395, 0.7672, 0.2286, 0.7627, 0.2257, 0.7653, 0.2271, 0.7582, 0.2762, 0.7632, 0.2741, 0.7605, 0.2755, 0.7676, 0.271, 0.7714, 0.2672, 0.7695, 0.2695, 0.7324, 0.229, 0.7286, 0.2328, 0.7305, 0.2305, 0.7237, 0.2423, 0.7227, 0.2476, 0.723, 0.2446, 0.7238, 0.2582, 0.7259, 0.2632, 0.7245, 0.2605, 0.7245, 0.2605, 0.7271, 0.2653, 0.727, 0.2652, 0.7245, 0.2605, 0.7695, 0.2305, 0.7653, 0.2271, 0.7654, 0.2271, 0.7695, 0.2306, 0.723, 0.2554, 0.7245, 0.2605, 0.7245, 0.2605, 0.723, 0.2553, 0.7729, 0.2347, 0.7695, 0.2305, 0.7695, 0.2306, 0.773, 0.2348, 0.7224, 0.25, 0.723, 0.2554, 0.723, 0.2553, 0.7224, 0.2499, 0.7755, 0.2395, 0.7729, 0.2347, 0.773, 0.2348, 0.7755, 0.2395, 0.723, 0.2446, 0.7224, 0.25, 0.7224, 0.2499, 0.723, 0.2445, 0.777, 0.2446, 0.7755, 0.2395, 0.7755, 0.2395, 0.777, 0.2447, 0.7245, 0.2395, 0.723, 0.2446, 0.723, 0.2445, 0.7246, 0.2394, 0.7776, 0.25, 0.777, 0.2446, 0.777, 0.2447, 0.7776, 0.2501, 0.7271, 0.2347, 0.7245, 0.2395, 0.7246, 0.2394, 0.7271, 0.2346, 0.777, 0.2554, 0.7776, 0.25, 0.7776, 0.2501, 0.777, 0.2555, 0.7305, 0.2305, 0.7271, 0.2347, 0.7271, 0.2346, 0.7306, 0.2305, 0.7755, 0.2605, 0.777, 0.2554, 0.777, 0.2555, 0.7754, 0.2606, 0.7347, 0.2271, 0.7305, 0.2305, 0.7306, 0.2305, 0.7348, 0.227, 0.7729, 0.2653, 0.7755, 0.2605, 0.7754, 0.2606, 0.7729, 0.2654, 0.7395, 0.2245, 0.7347, 0.2271, 0.7348, 0.227, 0.7395, 0.2245, 0.7446, 0.277, 0.75, 0.2776, 0.7499, 0.2776, 0.7445, 0.277, 0.7695, 0.2695, 0.7729, 0.2653, 0.7729, 0.2654, 0.7694, 0.2695, 0.7446, 0.223, 0.7395, 0.2245, 0.7395, 0.2245, 0.7447, 0.223, 0.7395, 0.2755, 0.7446, 0.277, 0.7445, 0.277, 0.7394, 0.2754, 0.7653, 0.2729, 0.7695, 0.2695, 0.7694, 0.2695, 0.7652, 0.273, 0.75, 0.2224, 0.7446, 0.223, 0.7447, 0.223, 0.7501, 0.2224, 0.7347, 0.2729, 0.7395, 0.2755, 0.7394, 0.2754, 0.7346, 0.2729, 0.7605, 0.2755, 0.7653, 0.2729, 0.7652, 0.273, 0.7605, 0.2755, 0.7554, 0.223, 0.75, 0.2224, 0.7501, 0.2224, 0.7555, 0.223, 0.7305, 0.2695, 0.7347, 0.2729, 0.7346, 0.2729, 0.7305, 0.2694, 0.7554, 0.277, 0.7605, 0.2755, 0.7605, 0.2755, 0.7553, 0.277, 0.7605, 0.2245, 0.7554, 0.223, 0.7555, 0.223, 0.7606, 0.2246, 0.7271, 0.2653, 0.7305, 0.2695, 0.7305, 0.2694, 0.727, 0.2652, 0.75, 0.2776, 0.7554, 0.277, 0.7553, 0.277, 0.7499, 0.2776, 0.7653, 0.2271, 0.7695, 0.2305, 0.7695, 0.2305, 0.7653, 0.2271, 0.7729, 0.2347, 0.7755, 0.2395, 0.7755, 0.2395, 0.7729, 0.2347, 0.7605, 0.2245, 0.7653, 0.2271, 0.7653, 0.2271, 0.7605, 0.2245, 0.7695, 0.2305, 0.7729, 0.2347, 0.7729, 0.2347, 0.7695, 0.2305, 0.7755, 0.2395, 0.777, 0.2446, 0.777, 0.2446, 0.7755, 0.2395, 0.7554, 0.223, 0.7605, 0.2245, 0.7605, 0.2245, 0.7554, 0.223, 0.5312, 0.5, 0.7554, 0.223, 0.7605, 0.2245, 0.5625, 0.5, 0.5625, 0.5, 0.7605, 0.2245, 0.7653, 0.2271, 0.5938, 0.5, 0.5938, 0.5, 0.7653, 0.2271, 0.7695, 0.2305, 0.625, 0.5, 0.625, 0.5, 0.7695, 0.2305, 0.7729, 0.2347, 0.6562, 0.5, 0.6562, 0.5, 0.7729, 0.2347, 0.7755, 0.2395, 0.6875, 0.5, 0.6875, 0.5, 0.7755, 0.2395, 0.777, 0.2446, 0.7188, 0.5, 0.7812, 0.5, 0.75, 0.5, 0.7188, 0.5, 0.777, 0.2446, 0.5, 0.5, 0.7554, 0.223, 0.5312, 0.5, 0.777, 0.2446, 0.7776, 0.25, 0.7811, 0.4896, 0.777, 0.2446, 0.7554, 0.223, 0.7554, 0.223, 0.5076, 0.4915, 0.75, 0.2224, 0.7812, 0.5, 0.7811, 0.4896, 0.7812, 0.5, 0.7593, 0.4896, 0.9597, 0.2644, 0.9762, 0.2644, 0.76, 0.4896, 0.75, 0.02746, 0.7368, 0.0534, 0.7356, 0.03826, 0.75, 0.01, 0.5, 0.5, 0.5, 0.5, 0.5076, 0.4915, 0.7812, 0.5, 0.75, 0.5, 0.75, 0.5, 0.7812, 0.5, 0.375, 0.5, 0.3438, 0.5, 0.3438, 0.5, 0.375, 0.5, 0.8125, 0.5, 0.7812, 0.5, 0.7812, 0.5, 0.8125, 0.5, 0.4062, 0.5, 0.375, 0.5, 0.375, 0.5, 0.4062, 0.5, 0.8438, 0.5, 0.8125, 0.5, 0.8125, 0.5, 0.8438, 0.5, 0.4375, 0.5, 0.4062, 0.5, 0.4062, 0.5, 0.4375, 0.5, 0.03125, 0.5, 0.0, 0.5, 0.0, 0.5, 0.03125, 0.5, 0.875, 0.5, 0.8438, 0.5, 0.8438, 0.5, 0.875, 0.5, 0.4688, 0.5, 0.4375, 0.5, 0.4375, 0.5, 0.4688, 0.5, 0.0625, 0.5, 0.03125, 0.5, 0.03125, 0.5, 0.0625, 0.5, 0.9062, 0.5, 0.875, 0.5, 0.875, 0.5, 0.9062, 0.5, 0.5, 0.5, 0.4688, 0.5, 0.4688, 0.5, 0.5, 0.5, 0.09375, 0.5, 0.0625, 0.5, 0.0625, 0.5, 0.09375, 0.5, 0.9375, 0.5, 0.9062, 0.5, 0.9062, 0.5, 0.9375, 0.5, 0.125, 0.5, 0.09375, 0.5, 0.09375, 0.5, 0.125, 0.5, 0.9688, 0.5, 0.9375, 0.5, 0.9375, 0.5, 0.9688, 0.5, 0.1562, 0.5, 0.125, 0.5, 0.125, 0.5, 0.1562, 0.5, 1.0, 0.5, 0.9688, 0.5, 0.9688, 0.5, 1.0, 0.5, 0.1875, 0.5, 0.1562, 0.5, 0.1562, 0.5, 0.1875, 0.5, 0.2188, 0.5, 0.1875, 0.5, 0.1875, 0.5, 0.2188, 0.5, 0.25, 0.5, 0.2188, 0.5, 0.2188, 0.5, 0.25, 0.5, 0.2812, 0.5, 0.25, 0.5, 0.25, 0.5, 0.2812, 0.5, 0.3125, 0.5, 0.2812, 0.5, 0.2812, 0.5, 0.3125, 0.5, 0.1875, 0.5, 0.1562, 0.5, 0.1562, 0.5, 0.1875, 0.5, 0.4688, 0.5, 0.4375, 0.5, 0.4375, 0.5, 0.4687, 0.5, 0.0625, 0.5, 0.03125, 0.5, 0.03125, 0.5, 0.0625, 0.5, 0.3438, 0.5, 0.3125, 0.5, 0.3125, 0.5, 0.3438, 0.5, 0.9062, 0.5, 0.875, 0.5, 0.875, 0.5, 0.9062, 0.5, 0.2188, 0.5, 0.1875, 0.5, 0.1875, 0.5, 0.2188, 0.5, 0.5, 0.5, 0.4688, 0.5, 0.4687, 0.5, 0.5, 0.5, 0.09375, 0.5, 0.0625, 0.5, 0.0625, 0.5, 0.09375, 0.5, 0.375, 0.5, 0.3438, 0.5, 0.3438, 0.5, 0.375, 0.5, 0.9375, 0.5, 0.9062, 0.5, 0.9062, 0.5, 0.9375, 0.5, 0.25, 0.5, 0.2188, 0.5, 0.2188, 0.5, 0.25, 0.5, 0.8125, 0.5, 0.7812, 0.5, 0.7812, 0.5, 0.8125, 0.5, 0.125, 0.5, 0.09375, 0.5, 0.09375, 0.5, 0.125, 0.5, 0.4062, 0.5, 0.375, 0.5, 0.375, 0.5, 0.4062, 0.5, 0.9688, 0.5, 0.9375, 0.5, 0.9375, 0.5, 0.9688, 0.5, 0.2812, 0.5, 0.25, 0.5, 0.25, 0.5, 0.2812, 0.5, 0.8438, 0.5, 0.8125, 0.5, 0.8125, 0.5, 0.8438, 0.5, 0.1562, 0.5, 0.125, 0.5, 0.125, 0.5, 0.1562, 0.5, 0.4375, 0.5, 0.4062, 0.5, 0.4062, 0.5, 0.4375, 0.5, 0.03125, 0.5, 0.0, 0.5, 0.0, 0.5, 0.03125, 0.5, 1.0, 0.5, 0.9688, 0.5, 0.9688, 0.5, 1.0, 0.5, 0.3125, 0.5, 0.2812, 0.5, 0.2812, 0.5, 0.3125, 0.5, 0.3438, 0.5, 0.3125, 0.5, 0.3125, 0.5, 0.3438, 0.5, 0.875, 0.5, 0.8438, 0.5, 0.8438, 0.5, 0.875, 0.5, 0.5076, 0.4915, 0.7554, 0.223, 0.5, 0.5, 0.5076, 0.4915, 0.5, 0.5, 0.75, 0.2225, 0.75, 0.2224, 0.7812, 0.5, 0.7811, 0.4896, 0.7776, 0.25, 0.776, 0.2644, 0.777, 0.2446, 0.7811, 0.4896, 0.7812, 0.5, 0.75, 0.2224, 0.75, 0.2225, 0.747, 0.1842, 0.75, 0.1784, 0.7511, 0.4896, 0.776, 0.2644, 0.8175, 0.2644, 0.753, 0.4896, 0.776, 0.2644, 0.7776, 0.25, 0.8216, 0.25, 0.8175, 0.2644, 0.7494, 0.2231, 0.7494, 0.2231, 0.5, 0.5, 0.5, 0.5, 0.5109, 0.486, 0.1875, 0.5, 0.1562, 0.5, 0.1562, 0.5, 0.1875, 0.5, 0.0625, 0.5, 0.03125, 0.5, 0.03125, 0.5, 0.0625, 0.5, 0.9062, 0.5, 0.875, 0.5, 0.875, 0.5, 0.9062, 0.5, 0.5, 0.5, 0.4688, 0.5, 0.4688, 0.5, 0.5, 0.5, 0.09375, 0.5, 0.0625, 0.5, 0.0625, 0.5, 0.09375, 0.5, 0.9375, 0.5, 0.9062, 0.5, 0.9062, 0.5, 0.9375, 0.5, 0.8125, 0.5, 0.7812, 0.5, 0.7812, 0.5, 0.8125, 0.5, 0.4062, 0.5, 0.375, 0.5, 0.375, 0.5, 0.4062, 0.5, 0.2812, 0.5, 0.25, 0.5, 0.25, 0.5, 0.2812, 0.5, 0.1562, 0.5, 0.125, 0.5, 0.125, 0.5, 0.1562, 0.5, 0.03125, 0.5, 0.0, 0.5, 0.0, 0.5, 0.03125, 0.5, 0.3125, 0.5, 0.2812, 0.5, 0.2812, 0.5, 0.3125, 0.5, 0.875, 0.5, 0.8438, 0.5, 0.8438, 0.5, 0.875, 0.5, 0.4688, 0.5, 0.4375, 0.5, 0.4375, 0.5, 0.4688, 0.5, 0.3438, 0.5, 0.3125, 0.5, 0.3125, 0.5, 0.3438, 0.5, 0.2188, 0.5, 0.1875, 0.5, 0.1875, 0.5, 0.2187, 0.5, 0.7812, 0.5, 0.75, 0.5, 0.75, 0.5, 0.7812, 0.5, 0.375, 0.5, 0.3438, 0.5, 0.3438, 0.5, 0.375, 0.5, 0.25, 0.5, 0.2188, 0.5, 0.2187, 0.5, 0.25, 0.5, 0.125, 0.5, 0.09375, 0.5, 0.09375, 0.5, 0.125, 0.5, 0.9688, 0.5, 0.9375, 0.5, 0.9375, 0.5, 0.9688, 0.5, 0.8438, 0.5, 0.8125, 0.5, 0.8125, 0.5, 0.8438, 0.5, 0.4375, 0.5, 0.4062, 0.5, 0.4062, 0.5, 0.4375, 0.5, 1.0, 0.5, 0.9688, 0.5, 0.9688, 0.5, 1.0, 0.5, 0.75, 0.2776, 0.7446, 0.277, 0.736, 0.3203, 0.75, 0.3216, 0.7446, 0.277, 0.7395, 0.2755, 0.7226, 0.3162, 0.736, 0.3203, 0.7395, 0.2755, 0.7347, 0.2729, 0.7102, 0.3096, 0.7226, 0.3162, 0.7347, 0.2729, 0.7305, 0.2695, 0.6993, 0.3007, 0.7102, 0.3096, 0.7305, 0.2695, 0.7271, 0.2653, 0.6904, 0.2898, 0.6993, 0.3007, 0.7271, 0.2653, 0.7245, 0.2605, 0.6838, 0.2774, 0.6904, 0.2898, 0.7245, 0.2605, 0.723, 0.2554, 0.6797, 0.264, 0.6838, 0.2774, 0.723, 0.2554, 0.7224, 0.25, 0.6784, 0.25, 0.6797, 0.264, 0.7224, 0.25, 0.723, 0.2446, 0.6797, 0.236, 0.6784, 0.25, 0.723, 0.2446, 0.7245, 0.2395, 0.6838, 0.2226, 0.6797, 0.236, 0.7245, 0.2395, 0.7271, 0.2347, 0.6904, 0.2102, 0.6838, 0.2226, 0.7271, 0.2347, 0.7305, 0.2305, 0.6993, 0.1993, 0.6904, 0.2102, 0.7305, 0.2305, 0.7347, 0.2271, 0.7102, 0.1904, 0.6993, 0.1993, 0.7347, 0.2271, 0.7395, 0.2245, 0.7226, 0.1838, 0.7102, 0.1904, 0.7395, 0.2245, 0.7446, 0.223, 0.736, 0.1797, 0.7226, 0.1838, 0.7446, 0.223, 0.75, 0.2224, 0.75, 0.1784, 0.736, 0.1797, 0.7776, 0.25, 0.777, 0.2554, 0.8203, 0.264, 0.8216, 0.25, 0.777, 0.2554, 0.7755, 0.2605, 0.8162, 0.2774, 0.8203, 0.264, 0.7755, 0.2605, 0.7729, 0.2653, 0.8096, 0.2898, 0.8162, 0.2774, 0.7729, 0.2653, 0.7695, 0.2695, 0.8007, 0.3007, 0.8096, 0.2898, 0.7695, 0.2695, 0.7653, 0.2729, 0.7898, 0.3096, 0.8007, 0.3007, 0.7653, 0.2729, 0.7605, 0.2755, 0.7774, 0.3162, 0.7898, 0.3096, 0.7605, 0.2755, 0.7554, 0.277, 0.764, 0.3203, 0.7774, 0.3162, 0.7554, 0.277, 0.75, 0.2776, 0.75, 0.3216, 0.764, 0.3203, 0.75, 0.2225, 0.7494, 0.2231, 0.5109, 0.486, 0.747, 0.1842, 0.75, 0.5, 0.7511, 0.4896, 0.753, 0.4896, 0.75, 0.5, 0.3438, 0.5, 0.3125, 0.5, 0.3125, 0.5, 0.3438, 0.5, 0.3125, 0.5, 0.2812, 0.5, 0.2812, 0.5, 0.3125, 0.5, 0.2812, 0.5, 0.25, 0.5, 0.25, 0.5, 0.2812, 0.5, 0.25, 0.5, 0.2188, 0.5, 0.2188, 0.5, 0.25, 0.5, 0.2188, 0.5, 0.1875, 0.5, 0.1875, 0.5, 0.2188, 0.5, 0.1875, 0.5, 0.1562, 0.5, 0.1562, 0.5, 0.1875, 0.5, 1.0, 0.5, 0.9688, 0.5, 0.9688, 0.5, 1.0, 0.5, 0.1562, 0.5, 0.125, 0.5, 0.125, 0.5, 0.1562, 0.5, 0.9688, 0.5, 0.9375, 0.5, 0.9375, 0.5, 0.9688, 0.5, 0.125, 0.5, 0.09375, 0.5, 0.09375, 0.5, 0.125, 0.5, 0.9375, 0.5, 0.9062, 0.5, 0.9062, 0.5, 0.9375, 0.5, 0.09375, 0.5, 0.0625, 0.5, 0.0625, 0.5, 0.09375, 0.5, 0.5, 0.5, 0.4688, 0.5, 0.4688, 0.5, 0.5, 0.5, 0.9062, 0.5, 0.875, 0.5, 0.875, 0.5, 0.9062, 0.5, 0.0625, 0.5, 0.03125, 0.5, 0.03125, 0.5, 0.0625, 0.5, 0.4688, 0.5, 0.4375, 0.5, 0.4375, 0.5, 0.4688, 0.5, 0.875, 0.5, 0.8438, 0.5, 0.8438, 0.5, 0.875, 0.5, 0.03125, 0.5, 0.0, 0.5, 0.0, 0.5, 0.03125, 0.5, 0.4375, 0.5, 0.4062, 0.5, 0.4062, 0.5, 0.4375, 0.5, 0.8438, 0.5, 0.8125, 0.5, 0.8125, 0.5, 0.8438, 0.5, 0.4062, 0.5, 0.375, 0.5, 0.375, 0.5, 0.4062, 0.5, 0.8125, 0.5, 0.7812, 0.5, 0.7812, 0.5, 0.8125, 0.5, 0.375, 0.5, 0.3438, 0.5, 0.3438, 0.5, 0.375, 0.5, 0.7812, 0.5, 0.75, 0.5, 0.75, 0.5, 0.7812, 0.5, 0.75, 0.5, 0.7593, 0.4896, 0.76, 0.4896, 0.75, 0.5, 0.7812, 0.5, 0.776, 0.2644, 0.7511, 0.4896, 0.7812, 0.5, 0.7368, 0.0534, 0.5105, 0.4803, 0.5104, 0.4796, 0.7356, 0.03826, 0.5, 0.5, 0.5, 0.5, 0.7494, 0.2231, 0.75, 0.2225, 0.1875, 0.5, 0.1562, 0.5, 0.1562, 0.5, 0.1875, 0.5, 0.4687, 0.5, 0.4375, 0.5, 0.4375, 0.5, 0.4688, 0.5, 0.0625, 0.5, 0.03125, 0.5, 0.03125, 0.5, 0.0625, 0.5, 0.3438, 0.5, 0.3125, 0.5, 0.3125, 0.5, 0.3438, 0.5, 0.9062, 0.5, 0.875, 0.5, 0.875, 0.5, 0.9062, 0.5, 0.2188, 0.5, 0.1875, 0.5, 0.1875, 0.5, 0.2188, 0.5, 0.5, 0.5, 0.4687, 0.5, 0.4688, 0.5, 0.5, 0.5, 0.09375, 0.5, 0.0625, 0.5, 0.0625, 0.5, 0.09375, 0.5, 0.375, 0.5, 0.3438, 0.5, 0.3438, 0.5, 0.375, 0.5, 0.9375, 0.5, 0.9062, 0.5, 0.9062, 0.5, 0.9375, 0.5, 0.25, 0.5, 0.2188, 0.5, 0.2188, 0.5, 0.25, 0.5, 0.8125, 0.5, 0.7812, 0.5, 0.7812, 0.5, 0.8125, 0.5, 0.125, 0.5, 0.09375, 0.5, 0.09375, 0.5, 0.125, 0.5, 0.4062, 0.5, 0.375, 0.5, 0.375, 0.5, 0.4062, 0.5, 0.9688, 0.5, 0.9375, 0.5, 0.9375, 0.5, 0.9688, 0.5, 0.2812, 0.5, 0.25, 0.5, 0.25, 0.5, 0.2812, 0.5, 0.8438, 0.5, 0.8125, 0.5, 0.8125, 0.5, 0.8437, 0.5, 0.1562, 0.5, 0.125, 0.5, 0.125, 0.5, 0.1562, 0.5, 0.4375, 0.5, 0.4062, 0.5, 0.4062, 0.5, 0.4375, 0.5, 0.03125, 0.5, 0.0, 0.5, 0.0, 0.5, 0.03125, 0.5, 1.0, 0.5, 0.9688, 0.5, 0.9688, 0.5, 1.0, 0.5, 0.3125, 0.5, 0.2812, 0.5, 0.2812, 0.5, 0.3125, 0.5, 0.875, 0.5, 0.8438, 0.5, 0.8437, 0.5, 0.875, 0.5, 0.747, 0.1842, 0.5109, 0.486, 0.5105, 0.4803, 0.7368, 0.0534, 0.75, 0.5, 0.753, 0.4896, 0.7593, 0.4896, 0.75, 0.5, 0.75, 0.1784, 0.747, 0.1842, 0.7368, 0.0534, 0.75, 0.02746, 0.753, 0.4896, 0.8175, 0.2644, 0.9597, 0.2644, 0.7593, 0.4896, 0.8175, 0.2644, 0.8216, 0.25, 0.9725, 0.25, 0.9597, 0.2644, 0.5109, 0.486, 0.5, 0.5, 0.5, 0.5, 0.5105, 0.4803, 0.1875, 0.5, 0.1562, 0.5, 0.1562, 0.5, 0.1875, 0.5, 0.0625, 0.5, 0.03125, 0.5, 0.03125, 0.5, 0.0625, 0.5, 0.9062, 0.5, 0.875, 0.5, 0.875, 0.5, 0.9063, 0.5, 0.5, 0.5, 0.4688, 0.5, 0.4688, 0.5, 0.5, 0.5, 0.09375, 0.5, 0.0625, 0.5, 0.0625, 0.5, 0.09375, 0.5, 0.9375, 0.5, 0.9062, 0.5, 0.9063, 0.5, 0.9375, 0.5, 0.8125, 0.5, 0.7812, 0.5, 0.7812, 0.5, 0.8125, 0.5, 0.4062, 0.5, 0.375, 0.5, 0.375, 0.5, 0.4063, 0.5, 0.2812, 0.5, 0.25, 0.5, 0.25, 0.5, 0.2812, 0.5, 0.1562, 0.5, 0.125, 0.5, 0.125, 0.5, 0.1562, 0.5, 0.03125, 0.5, 0.0, 0.5, 0.0, 0.5, 0.03125, 0.5, 0.3125, 0.5, 0.2812, 0.5, 0.2812, 0.5, 0.3125, 0.5, 0.875, 0.5, 0.8438, 0.5, 0.8437, 0.5, 0.875, 0.5, 0.4688, 0.5, 0.4375, 0.5, 0.4375, 0.5, 0.4688, 0.5, 0.3438, 0.5, 0.3125, 0.5, 0.3125, 0.5, 0.3438, 0.5, 0.2187, 0.5, 0.1875, 0.5, 0.1875, 0.5, 0.2187, 0.5, 0.7812, 0.5, 0.75, 0.5, 0.75, 0.5, 0.7812, 0.5, 0.375, 0.5, 0.3438, 0.5, 0.3438, 0.5, 0.375, 0.5, 0.25, 0.5, 0.2187, 0.5, 0.2187, 0.5, 0.25, 0.5, 0.125, 0.5, 0.09375, 0.5, 0.09375, 0.5, 0.125, 0.5, 0.9688, 0.5, 0.9375, 0.5, 0.9375, 0.5, 0.9688, 0.5, 0.8438, 0.5, 0.8125, 0.5, 0.8125, 0.5, 0.8437, 0.5, 0.4375, 0.5, 0.4062, 0.5, 0.4063, 0.5, 0.4375, 0.5, 1.0, 0.5, 0.9688, 0.5, 0.9688, 0.5, 1.0, 0.5, 0.75, 0.3216, 0.736, 0.3203, 0.7066, 0.4683, 0.75, 0.4725, 0.736, 0.3203, 0.7226, 0.3162, 0.6648, 0.4556, 0.7066, 0.4683, 0.7226, 0.3162, 0.7102, 0.3096, 0.6264, 0.435, 0.6648, 0.4556, 0.7102, 0.3096, 0.6993, 0.3007, 0.5926, 0.4074, 0.6264, 0.435, 0.6993, 0.3007, 0.6904, 0.2898, 0.565, 0.3736, 0.5926, 0.4074, 0.6904, 0.2898, 0.6838, 0.2774, 0.5444, 0.3352, 0.565, 0.3736, 0.6838, 0.2774, 0.6797, 0.264, 0.5317, 0.2934, 0.5444, 0.3352, 0.6797, 0.264, 0.6784, 0.25, 0.5275, 0.25, 0.5317, 0.2934, 0.6784, 0.25, 0.6797, 0.236, 0.5317, 0.2066, 0.5275, 0.25, 0.6797, 0.236, 0.6838, 0.2226, 0.5444, 0.1648, 0.5317, 0.2066, 0.6838, 0.2226, 0.6904, 0.2102, 0.565, 0.1264, 0.5444, 0.1648, 0.6904, 0.2102, 0.6993, 0.1993, 0.5926, 0.09264, 0.565, 0.1264, 0.6993, 0.1993, 0.7102, 0.1904, 0.6264, 0.06497, 0.5926, 0.09264, 0.7102, 0.1904, 0.7226, 0.1838, 0.6648, 0.0444, 0.6264, 0.06497, 0.7226, 0.1838, 0.736, 0.1797, 0.7066, 0.03174, 0.6648, 0.0444, 0.736, 0.1797, 0.75, 0.1784, 0.75, 0.02746, 0.7066, 0.03174, 0.8216, 0.25, 0.8203, 0.264, 0.9683, 0.2934, 0.9725, 0.25, 0.8203, 0.264, 0.8162, 0.2774, 0.9556, 0.3352, 0.9683, 0.2934, 0.8162, 0.2774, 0.8096, 0.2898, 0.935, 0.3736, 0.9556, 0.3352, 0.8096, 0.2898, 0.8007, 0.3007, 0.9074, 0.4074, 0.935, 0.3736, 0.8007, 0.3007, 0.7898, 0.3096, 0.8736, 0.435, 0.9074, 0.4074, 0.7898, 0.3096, 0.7774, 0.3162, 0.8352, 0.4556, 0.8736, 0.435, 0.7774, 0.3162, 0.764, 0.3203, 0.7934, 0.4683, 0.8352, 0.4556, 0.764, 0.3203, 0.75, 0.3216, 0.75, 0.4725, 0.7934, 0.4683])
me_cylinder.materials.append(mat_material_001)
me_cylinder.use_remesh_preserve_volume = False
me_cylinder.use_remesh_preserve_attributes = False
me_cylinder.use_mirror_vertex_groups = False
me_cylinder.update()

# ---- objects
ob_camera = bpy.data.objects.new('Camera', cam_camera_001)
ob_cylinder_001 = bpy.data.objects.new('Cylinder.001', me_cylinder_005)
ob_cylinder = bpy.data.objects.new('Cylinder', me_cylinder)
ob_light_001 = bpy.data.objects.new('Light.001', light_light)

# ---- transforms, parenting, visibility, modifiers, constraints
ob_camera.location = (0.0, -8.828, 6.856)
ob_camera.rotation_euler = (1.571, 0.0, 0.0)
ob_camera.scale = (1.0, 1.359, 1.0)
ob_camera.lock_rotations_4d = False
ob_camera.empty_display_type = 'ARROWS'
ob_camera.color = (0.0, 0.0, 0.0, 0.0)
ob_camera.display_type = 'WIRE'
ob_camera.lineart.crease_threshold = 0.0
ob_cylinder_001.location = (0.0, 0.0, -16.05)
ob_cylinder_001.rotation_euler = (-1.571, -2.22e-16, 2.22e-16)
ob_cylinder_001.scale = (0.3417, 0.3417, 3.336)
ob_cylinder_001.hide_viewport = True
ob_cylinder_001.hide_select = True
ob_cylinder_001.hide_render = True
ob_cylinder_001.lineart.crease_threshold = 0.0
ob_cylinder.location = (0.0, 0.0, 15.13)
ob_cylinder.scale = (0.8071, 0.8071, 0.8071)
ob_cylinder.lineart.crease_threshold = 0.0
_m = ob_cylinder.modifiers.new('Subdivision', 'SUBSURF')
_m.uv_smooth = 'PRESERVE_CORNERS'
_m.levels = 2
_m.show_only_control_edges = False
ob_light_001.location = (4.076, 1.005, 5.904)
ob_light_001.rotation_euler = (1.162, -0.06862, 0.2305)
ob_light_001.lock_rotations_4d = False
ob_light_001.empty_display_type = 'ARROWS'
ob_light_001.color = (0.0, 0.0, 0.0, 0.0)
ob_light_001.lineart.crease_threshold = 0.0

# ---- collection membership
col_collection.objects.link(ob_camera)
col_collection.objects.link(ob_cylinder_001)
col_collection.objects.link(ob_cylinder)
col_collection.objects.link(ob_light_001)

# ---- scene / render settings (as saved in the file)
scene.camera = ob_camera
scene.frame_start = 1; scene.frame_end = 250; scene.frame_set(1)
scene.render.engine = 'CYCLES'
scene.render.resolution_x = 384
scene.render.resolution_y = 384
scene.render.film_transparent = True
scene.cycles.use_denoising = False
scene.cycles.samples = 128
scene.cycles.sampling_pattern = 'TABULATED_SOBOL'
scene.cycles.use_adaptive_sampling = False
scene.cycles.use_light_tree = False
scene.view_settings.view_transform = 'Filmic'
bpy.context.view_layer.update()
